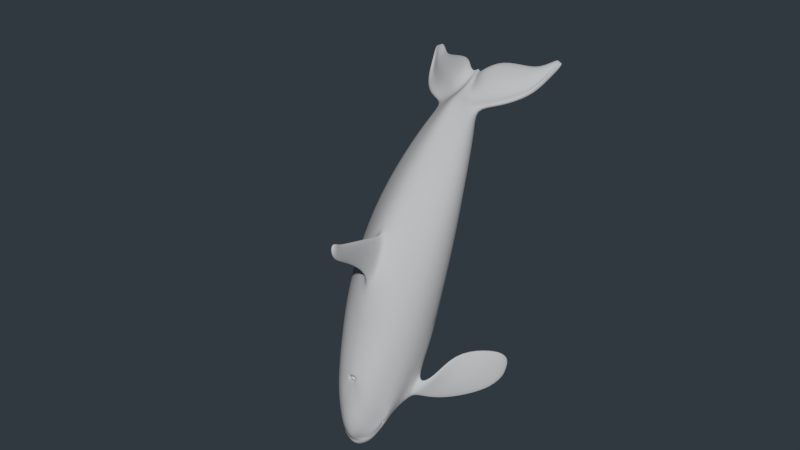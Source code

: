 # Source: Orca_2.blend  (saved by Blender 2.75.0; exported with 4.5.12 LTS)
import bpy
from mathutils import Matrix  # noqa: F401  (used for matrix-valued properties, if any)

bpy.ops.wm.read_factory_settings(use_empty=True)
scene = bpy.context.scene
scene.name = 'Scene'

# ---- collections
col_collection_1 = bpy.data.collections.new('Collection 1'); scene.collection.children.link(col_collection_1)

# ---- materials (node trees are filled in below, after node groups)
mat_material = bpy.data.materials.new('Material')
mat_material.alpha_threshold = 0.0
mat_material.use_transparent_shadow = False
mat_material.diffuse_color = (0.5071, 0.5071, 0.5071, 1.0)
mat_material.roughness = 0.5
mat_material.line_color = (0.0, 0.0, 0.0, 1.0)

# ---- material node trees

# ---- world
world_world = bpy.data.worlds.new('World'); scene.world = world_world
world_world.color = (0.02923, 0.03926, 0.05088)
world_world.use_sun_shadow = False
world_world.sun_shadow_jitter_overblur = 0.0
world_world.cycles.sampling_method = 'MANUAL'
world_world.cycles.sample_map_resolution = 256
world_world.light_settings.ao_factor = 0.6866

# ---- meshes
me_cube = bpy.data.meshes.new('Cube')
me_cube.from_pydata([(0.5858, 2.488, -1.013), (-0.5858, 2.488, -1.013), (0.6256, 2.541, 0.4862), (-0.6256, 2.541, 0.4862), (0.2752, -1.811, 0.4763), (-0.2752, -1.811, 0.4763), (0.494, 0.09734, -1.027), (-0.494, 0.09734, -1.027), (0.6058, 0.05795, 0.6439), (-0.6058, 0.05795, 0.6439), (0.468, 3.987, 0.01499), (-0.468, 3.987, 0.01499), (0.4366, 3.844, -1.073), (-0.4366, 3.844, -1.073), (0.109, 5.975, -1.463), (-0.109, 5.975, -1.463), (0.1111, 5.973, -1.224), (-0.1111, 5.973, -1.224), (0.1743, 5.643, -1.443), (-0.1743, 5.643, -1.443), (0.2304, 5.707, -0.9221), (-0.2304, 5.707, -0.9221), (0.5861, 1.062, -0.9793), (-0.5861, 1.062, -0.9793), (0.7133, 1.065, 0.6266), (-0.7133, 1.065, 0.6266), (0.3059, -1.186, -0.7478), (-0.3059, -1.186, -0.7478), (0.458, -1.168, 0.5768), (-0.458, -1.168, 0.5768), (0.2891, 5.042, -1.348), (-0.2891, 5.042, -1.348), (0.3112, 5.192, -0.5881), (-0.3112, 5.192, -0.5881), (0.1847, -2.159, 0.274), (-0.1847, -2.159, 0.274), (0.2139, -2.17, -0.3218), (-0.2139, -2.17, -0.3218), (0.1352, -2.329, -0.2098), (-0.1352, -2.329, -0.2098), (0.1713, -2.316, 0.08314), (-0.1713, -2.316, 0.08314), (0.1277, -2.405, 0.03824), (-0.1277, -2.405, 0.03824), (0.03762, -2.391, -0.1556), (-0.03762, -2.391, -0.1556), (0.0, -2.413, -0.1362), (0.0, -2.415, 0.06701), (0.0, -2.347, 0.09261), (0.0, -2.37, -0.2327), (0.0, -2.206, 0.3443), (0.0, 5.216, -0.4003), (0.0, 4.989, -1.519), (0.0, -1.152, -0.8569), (0.456, 1.019, 0.8008), (-0.456, 1.019, 0.8008), (0.0, 1.068, -1.226), (0.0, 5.751, -0.7449), (0.0, 5.487, -1.554), (0.0, 3.814, -1.158), (0.0, 4.02, 0.2444), (0.0, -5.96e-07, 0.801), (0.0, 0.1406, -1.154), (0.0, -1.836, 0.5204), (0.456, 2.446, 0.69), (-0.456, 2.446, 0.69), (0.0, -2.214, -0.3675), (0.0, 2.471, -1.189), (0.2655, 2.269, 0.8028), (-0.2655, 2.269, 0.8028), (0.0, 0.8295, 0.8535), (0.0, 2.931, 0.6195), (0.2655, 1.382, 0.8582), (-0.2655, 1.382, 0.8582), (0.1058, 1.614, 1.014), (-0.1058, 1.614, 1.014), (0.0, 2.442, 0.9704), (0.0, 1.352, 1.051), (0.1058, 2.125, 0.9785), (-0.1058, 2.125, 0.9785), (0.0, 1.144, 0.8989), (0.1459, 1.518, 0.8989), (-0.1459, 1.518, 0.8989), (0.1459, 2.177, 0.8522), (-0.1459, 2.177, 0.8522), (0.0, 2.512, 0.7501), (0.0613, 2.128, 1.257), (-0.0613, 2.128, 1.257), (0.0, 1.507, 1.281), (0.0, 2.336, 1.245), (0.0613, 1.73, 1.288), (-0.0613, 1.73, 1.288), (0.0613, 1.779, 1.754), (-0.0613, 1.779, 1.754), (0.0, 2.187, 1.788), (0.0, 1.63, 1.764), (0.0613, 2.071, 1.765), (-0.0613, 2.071, 1.765), (0.0613, 2.016, 2.115), (-0.0613, 2.016, 2.115), (0.0, 1.657, 2.095), (0.0, 2.106, 2.104), (0.0613, 1.775, 2.092), (-0.0613, 1.775, 2.092), (0.0613, 1.808, 2.282), (-0.0613, 1.808, 2.282), (0.0, 2.088, 2.253), (0.0, 1.72, 2.314), (0.0613, 2.011, 2.252), (-0.0613, 2.011, 2.252), (0.0613, 2.061, 2.379), (-0.0613, 2.061, 2.379), (0.0613, 1.878, 2.379), (-0.0613, 1.878, 2.379), (0.0, 1.918, 2.475), (0.0, 2.081, 2.475), (1.11, 2.499, -0.6848), (-1.11, 2.499, -0.6848), (0.7339, -0.2774, -0.8379), (-0.7339, -0.2774, -0.8379), (0.9243, 3.897, -0.853), (-0.9243, 3.897, -0.853), (0.4661, 5.587, -1.205), (-0.4661, 5.587, -1.205), (1.11, 0.927, -0.6343), (-1.11, 0.927, -0.6343), (0.5611, -1.219, -0.647), (-0.5611, -1.219, -0.647), (0.6374, 5.079, -1.155), (-0.6374, 5.079, -1.155), (0.4749, -2.032, -0.1442), (-0.4749, -2.032, -0.1442), (0.2998, -2.259, -0.1315), (-0.2998, -2.259, -0.1315), (0.09642, -2.38, -0.0979), (-0.09642, -2.38, -0.0979), (0.0, -2.431, -0.09798), (0.8267, -1.071, -0.2502), (-0.8267, -1.071, -0.2502), (0.988, -0.2708, -0.3382), (-0.988, -0.2708, -0.3382), (0.9562, -0.5848, -0.4284), (-0.9562, -0.5848, -0.4284), (0.8636, -1.199, -0.3479), (-0.8636, -1.199, -0.3479), (0.8003, -0.8447, -0.6732), (-0.8003, -0.8447, -0.6732), (0.9311, -0.09615, -0.591), (-0.9311, -0.09615, -0.591), (0.8733, -0.5059, -0.7343), (-0.8733, -0.5059, -0.7343), (0.7535, -1.233, -0.4844), (-0.7535, -1.233, -0.4844), (1.11, 2.52, 0.04019), (-1.11, 2.52, 0.04019), (0.6581, -1.73, -0.123), (-0.6581, -1.73, -0.123), (0.9242, 3.958, -0.3331), (-0.9242, 3.958, -0.3331), (0.4406, 5.665, -1.041), (-0.4406, 5.665, -1.041), (1.11, 0.9714, 0.1014), (-1.11, 0.9714, 0.1014), (0.6374, 5.146, -0.7792), (-0.6374, 5.146, -0.7792), (0.471, -2.057, -0.02791), (-0.471, -2.057, -0.02791), (0.3414, -2.281, 0.02663), (-0.3414, -2.281, 0.02663), (0.1313, -2.425, -0.01957), (-0.1313, -2.425, -0.01957), (0.0, -2.458, -0.0152), (0.8018, -1.252, 0.06032), (-0.8018, -1.252, 0.06032), (0.9695, -0.1593, 0.1082), (-0.9695, -0.1593, 0.1082), (0.07902, 6.398, -1.478), (-0.07902, 6.398, -1.478), (0.07954, 6.276, -1.432), (-0.07954, 6.276, -1.432), (0.07837, 6.237, -1.486), (-0.07837, 6.237, -1.486), (0.0, 6.235, -1.504), (0.0, 6.278, -1.339), (0.0, 6.526, -1.59), (0.0, 6.052, -1.073), (0.0, 5.957, -1.501), (0.0, -2.454, -0.08291), (0.1552, -2.418, -0.08526), (-0.1552, -2.418, -0.08526), (0.3306, -2.295, -0.1025), (-0.3306, -2.295, -0.1025), (0.486, -2.068, -0.1068), (-0.486, -2.068, -0.1068), (0.6431, -1.638, -0.1709), (-0.6431, -1.638, -0.1709), (0.1163, -2.253, 0.1529), (-0.1163, -2.253, 0.1529), (0.0, -2.309, 0.203), (0.5536, -1.734, 0.07971), (-0.5536, -1.734, 0.07971), (0.4343, -2.069, 0.08454), (-0.4343, -2.069, 0.08454), (0.2997, -2.187, 0.09823), (-0.2997, -2.187, 0.09823), (0.1561, -2.297, 0.09926), (-0.1561, -2.297, 0.09926), (0.0, -2.335, 0.1414), (0.4556, -2.047, 0.001797), (-0.4556, -2.047, 0.001797), (0.315, -2.243, 0.04558), (-0.315, -2.243, 0.04558), (0.8645, -1.082, -0.485), (-0.8645, -1.082, -0.485), (0.9188, -0.7578, -0.5421), (-0.9188, -0.7578, -0.5421), (0.9607, -0.7785, -0.5115), (-0.9607, -0.7785, -0.5115), (0.8861, -0.9179, -0.5377), (-0.8861, -0.9179, -0.5377), (0.9216, -1.033, -0.4457), (-0.9216, -1.033, -0.4457), (0.9629, -0.8207, -0.4705), (-0.9629, -0.8207, -0.4705), (1.252, -0.6213, -0.6163), (-1.252, -0.6213, -0.6163), (1.049, -0.9521, -0.6007), (-1.049, -0.9521, -0.6007), (1.094, -0.9306, -0.5601), (-1.094, -0.9306, -0.5601), (1.293, -0.4969, -0.58), (-1.293, -0.4969, -0.58), (1.295, -0.6107, -0.546), (-1.295, -0.6107, -0.546), (1.04, -1.053, -0.605), (-1.04, -1.053, -0.605), (1.246, -1.184, -0.9126), (-1.246, -1.184, -0.9126), (1.478, -0.3316, -0.963), (-1.478, -0.3316, -0.963), (1.438, 0.2851, -0.9983), (-1.438, 0.2851, -0.9983), (1.464, -0.742, -0.935), (-1.464, -0.742, -0.935), (1.332, -0.801, -0.9918), (-1.332, -0.801, -0.9918), (1.382, -0.3592, -1.048), (-1.382, -0.3592, -1.048), (1.824, 0.0289, -1.573), (-1.824, 0.0289, -1.573), (1.789, -0.5508, -1.522), (-1.789, -0.5508, -1.522), (1.873, -0.5045, -1.434), (-1.873, -0.5045, -1.434), (1.888, 0.4278, -1.534), (-1.888, 0.4278, -1.534), (1.924, 0.04651, -1.475), (-1.924, 0.04651, -1.475), (1.706, -1.008, -1.437), (-1.706, -1.008, -1.437), (2.112, -0.5944, -1.817), (-2.112, -0.5944, -1.817), (2.231, 0.1997, -1.902), (-2.231, 0.1997, -1.902), (2.191, 0.3416, -1.919), (-2.191, 0.3416, -1.919), (2.194, -0.3741, -1.867), (-2.194, -0.3741, -1.867), (2.202, -0.3508, -2.052), (-2.202, -0.3508, -2.052), (2.228, 0.157, -2.082), (-2.228, 0.157, -2.082), (2.275, -0.282, -2.072), (-2.275, -0.282, -2.072), (2.306, 0.2175, -2.107), (-2.306, 0.2175, -2.107), (0.0656, 6.579, -1.58), (-0.0656, 6.579, -1.58), (0.06977, 6.42, -1.473), (-0.06977, 6.42, -1.473), (0.0, 6.685, -1.657), (0.0, 6.539, -1.51), (0.9515, 5.8, -1.15), (-0.9515, 5.8, -1.15), (0.989, 5.727, -1.319), (-0.989, 5.727, -1.319), (1.484, 6.135, -1.797), (-1.484, 6.135, -1.797), (1.417, 6.184, -1.614), (-1.417, 6.184, -1.614), (1.763, 7.094, -2.184), (-1.763, 7.094, -2.184), (1.839, 7.127, -2.342), (-1.839, 7.127, -2.342), (1.624, 7.221, -2.363), (-1.624, 7.221, -2.363), (1.638, 7.14, -2.206), (-1.638, 7.14, -2.206), (1.382, 6.897, -2.007), (-1.382, 6.897, -2.007), (1.341, 6.968, -2.171), (-1.341, 6.968, -2.171), (1.117, 6.911, -2.033), (-1.117, 6.911, -2.033), (1.126, 6.831, -1.853), (-1.126, 6.831, -1.853), (0.4906, 6.886, -1.693), (-0.4906, 6.886, -1.693), (0.4603, 6.961, -1.873), (-0.4603, 6.961, -1.873), (0.1573, 6.637, -1.587), (-0.1573, 6.637, -1.587), (0.2177, 6.581, -1.413), (-0.2177, 6.581, -1.413), (1.661, 6.631, -2.086), (-1.661, 6.631, -2.086), (1.59, 6.639, -1.904), (-1.59, 6.639, -1.904), (1.785, 7.151, -2.348), (-1.785, 7.151, -2.348), (1.731, 7.174, -2.353), (-1.731, 7.174, -2.353), (1.678, 7.198, -2.358), (-1.678, 7.198, -2.358), (1.732, 7.105, -2.19), (-1.732, 7.105, -2.19), (1.701, 7.117, -2.196), (-1.701, 7.117, -2.196), (1.67, 7.129, -2.201), (-1.67, 7.129, -2.201), (0.8363, 5.972, -1.335), (-0.8363, 5.972, -1.335), (0.721, 6.348, -1.362), (-0.721, 6.348, -1.362), (0.6058, 6.618, -1.503), (-0.6058, 6.618, -1.503), (0.3848, 5.793, -1.204), (-0.3848, 5.793, -1.204), (0.3291, 6.124, -1.222), (-0.3291, 6.124, -1.222), (0.2734, 6.354, -1.303), (-0.2734, 6.354, -1.303), (1.344, 6.246, -1.727), (-1.344, 6.246, -1.727), (1.271, 6.509, -1.712), (-1.271, 6.509, -1.712), (1.198, 6.67, -1.772), (-1.198, 6.67, -1.772), (1.538, 6.604, -1.982), (-1.538, 6.604, -1.982), (1.486, 6.768, -1.956), (-1.486, 6.768, -1.956), (1.434, 6.833, -1.981), (-1.434, 6.833, -1.981), (1.58, 6.64, -2.022), (-1.58, 6.64, -2.022), (1.501, 6.799, -2.135), (-1.501, 6.799, -2.135), (1.421, 6.884, -2.157), (-1.421, 6.884, -2.157), (1.39, 6.254, -1.768), (-1.39, 6.254, -1.768), (1.301, 6.525, -1.893), (-1.301, 6.525, -1.893), (1.209, 6.718, -1.962), (-1.209, 6.718, -1.962), (0.8551, 5.961, -1.368), (-0.8551, 5.961, -1.368), (0.7247, 6.35, -1.517), (-0.7247, 6.35, -1.517), (0.5925, 6.657, -1.68), (-0.5925, 6.657, -1.68), (0.3871, 5.773, -1.235), (-0.3871, 5.773, -1.235), (0.3117, 6.114, -1.367), (-0.3117, 6.114, -1.367), (0.2345, 6.377, -1.453), (-0.2345, 6.377, -1.453), (0.1698, 5.842, -1.084), (-0.1698, 5.842, -1.084), (0.0, 5.903, -0.9177), (0.06702, -2.385, -0.1267), (-0.06702, -2.385, -0.1267), (0.0, -2.422, -0.1171), (0.3775, -2.101, -0.233), (-0.3775, -2.101, -0.233), (0.2583, -2.294, -0.1708), (-0.2583, -2.294, -0.1708), (0.5978, -1.756, 0.03425), (-0.5978, -1.756, 0.03425), (0.5299, -1.928, -0.002694), (-0.5299, -1.928, -0.002694), (0.5816, -1.761, 0.0572), (-0.5816, -1.761, 0.0572), (0.6137, -1.77, -0.02306), (-0.6137, -1.77, -0.02306), (0.7132, -1.51, 0.01234), (-0.7132, -1.51, 0.01234), (0.5929, -1.772, -0.02415), (-0.5929, -1.772, -0.02415), (0.5915, -1.737, -0.005621), (-0.5915, -1.737, -0.005621), (0.6386, -1.704, 0.01552), (-0.6386, -1.704, 0.01552), (0.6068, -1.723, -0.004728), (-0.6068, -1.723, -0.004728), (0.5939, -1.718, 0.02502), (-0.5939, -1.718, 0.02502), (0.5909, -1.771, 0.001496), (-0.5909, -1.771, 0.001496), (0.5974, -1.738, 0.02132), (-0.5974, -1.738, 0.02132), (0.6018, -1.736, 0.01855), (-0.6018, -1.736, 0.01855), (0.5809, -1.759, 0.002802), (-0.5809, -1.759, 0.002802), (0.6052, -1.716, 0.01763), (-0.6052, -1.716, 0.01763), (0.6027, -1.725, -0.003024), (-0.6027, -1.725, -0.003024), (0.629, -1.714, 0.01394), (-0.629, -1.714, 0.01394), (0.5954, -1.735, -0.002853), (-0.5954, -1.735, -0.002853), (0.5894, -1.734, -0.0004079), (-0.5894, -1.734, -0.0004079), (0.6083, -1.705, 0.01255), (-0.6083, -1.705, 0.01255), (0.5977, -1.727, -0.0005809), (-0.5977, -1.727, -0.0005809), (0.5986, -1.72, 0.0154), (-0.5986, -1.72, 0.0154), (0.583, -1.752, 0.003955), (-0.583, -1.752, 0.003955), (0.5981, -1.735, 0.01611), (-0.5981, -1.735, 0.01611), (0.5941, -1.732, 0.01611), (-0.5941, -1.732, 0.01611), (0.5789, -1.749, 0.003955), (-0.5789, -1.749, 0.003955), (0.5946, -1.717, 0.0154), (-0.5946, -1.717, 0.0154), (0.5936, -1.724, -0.0005809), (-0.5936, -1.724, -0.0005809), (0.6042, -1.702, 0.01255), (-0.6042, -1.702, 0.01255), (0.5854, -1.731, -0.0004079), (-0.5854, -1.731, -0.0004079), (0.5339, -1.736, -0.1604), (-0.5339, -1.736, -0.1604), (0.4144, -2.063, -0.1116), (-0.4144, -2.063, -0.1116), (0.2962, -2.236, -0.1084), (-0.2962, -2.236, -0.1084), (0.1627, -2.329, -0.09523), (-0.1627, -2.329, -0.09523), (0.0, -2.357, -0.09344), (0.0, -2.339, -0.1049), (0.1181, -2.3, -0.1048), (-0.1181, -2.3, -0.1048), (0.2728, -2.208, -0.1304), (-0.2728, -2.208, -0.1304), (0.406, -2.035, -0.1401), (-0.406, -2.035, -0.1401), (-0.09564, -0.9842, 0.653), (-0.006891, -0.9773, 0.6595), (0.08524, -0.9842, 0.653), (-0.1749, -0.919, 0.675), (0.1843, -0.919, 0.675), (-0.1825, -0.7888, 0.6943), (0.1721, -0.7888, 0.6943), (-0.006891, -0.7632, 0.726), (-0.001112, -0.8357, 0.7117), (0.06062, -0.8523, 0.7013), (-0.06085, -0.8523, 0.7013), (0.07973, -0.8963, 0.6941), (-0.06711, -0.8963, 0.6941), (0.03297, -0.9126, 0.6867), (-0.03319, -0.9126, 0.6867), (-0.001112, -0.901, 0.6885), (-0.04385, -0.942, 0.5529), (-0.000255, -0.9448, 0.5513), (0.04352, -0.942, 0.5529), (-0.07028, -0.9036, 0.559), (0.07178, -0.9036, 0.559), (-0.08153, -0.8442, 0.5739), (0.0812, -0.8442, 0.5739), (-0.000255, -0.8396, 0.5818), (-0.0001428, -0.8994, 0.5527)], [], [(38, 44, 46, 49), (46, 45, 39, 49), (42, 40, 48, 47), (48, 41, 43, 47), (36, 38, 49, 66), (49, 39, 37, 66), (34, 4, 63, 50), (63, 5, 35, 50), (32, 20, 57, 51), (57, 21, 33, 51), (10, 32, 51, 60), (51, 33, 11, 60), (18, 30, 52, 58), (52, 31, 19, 58), (30, 12, 59, 52), (59, 13, 31, 52), (6, 26, 53, 62), (53, 27, 7, 62), (8, 24, 54, 61), (55, 25, 9, 61), (24, 2, 64, 54), (65, 3, 25, 55), (22, 6, 62, 56), (62, 7, 23, 56), (0, 22, 56, 67), (56, 23, 1, 67), (12, 0, 67, 59), (67, 1, 13, 59), (2, 10, 60, 64), (60, 11, 3, 65), (60, 71, 68, 64), (69, 71, 60, 65), (64, 68, 72, 54), (73, 69, 65, 55), (54, 72, 70, 61), (70, 73, 55, 61), (70, 72, 81, 80), (82, 73, 70, 80), (80, 81, 74, 77), (75, 82, 80, 77), (72, 68, 83, 81), (84, 69, 73, 82), (81, 83, 78, 74), (79, 84, 82, 75), (68, 71, 85, 83), (85, 71, 69, 84), (83, 85, 76, 78), (76, 85, 84, 79), (76, 89, 86, 78), (87, 89, 76, 79), (78, 86, 90, 74), (91, 87, 79, 75), (74, 90, 88, 77), (88, 91, 75, 77), (90, 92, 95, 88), (95, 93, 91, 88), (86, 96, 92, 90), (93, 97, 87, 91), (89, 94, 96, 86), (97, 94, 89, 87), (94, 101, 98, 96), (99, 101, 94, 97), (96, 98, 102, 92), (103, 99, 97, 93), (92, 102, 100, 95), (100, 103, 93, 95), (102, 104, 107, 100), (107, 105, 103, 100), (98, 108, 104, 102), (105, 109, 99, 103), (101, 106, 108, 98), (109, 106, 101, 99), (108, 110, 112, 104), (113, 111, 109, 105), (110, 115, 114, 112), (114, 115, 111, 113), (106, 115, 110, 108), (111, 115, 106, 109), (104, 112, 114, 107), (114, 113, 105, 107), (116, 0, 12, 120), (13, 1, 117, 121), (0, 116, 124, 22), (125, 117, 1, 23), (118, 6, 22, 124), (23, 7, 119, 125), (126, 26, 6, 118), (7, 27, 127, 119), (30, 128, 120, 12), (121, 129, 31, 13), (18, 122, 128, 30), (129, 123, 19, 31), (124, 139, 141, 147), (142, 140, 125, 148), (139, 137, 143, 141), (144, 138, 140, 142), (137, 194, 151, 143), (152, 195, 138, 144), (194, 126, 145, 151), (146, 127, 195, 152), (126, 118, 149, 145), (150, 119, 127, 146), (118, 124, 147, 149), (148, 125, 119, 150), (2, 153, 157, 10), (158, 154, 3, 11), (153, 116, 120, 157), (121, 117, 154, 158), (116, 153, 161, 124), (162, 154, 117, 125), (153, 2, 24, 161), (25, 3, 154, 162), (8, 174, 161, 24), (162, 175, 9, 25), (174, 139, 124, 161), (125, 140, 175, 162), (28, 172, 174, 8), (175, 173, 29, 9), (172, 137, 139, 174), (140, 138, 173, 175), (155, 194, 137, 172), (138, 195, 156, 173), (128, 163, 157, 120), (158, 164, 129, 121), (163, 32, 10, 157), (11, 33, 164, 158), (122, 159, 163, 128), (164, 160, 123, 129), (159, 20, 32, 163), (33, 21, 160, 164), (194, 155, 165, 192), (166, 156, 195, 193), (192, 165, 167, 190), (168, 166, 193, 191), (190, 167, 169, 188), (170, 168, 191, 189), (167, 40, 42, 169), (43, 41, 168, 170), (188, 169, 171, 187), (171, 170, 189, 187), (169, 42, 47, 171), (47, 43, 170, 171), (14, 186, 182, 180), (182, 186, 15, 181), (180, 182, 184, 176), (184, 182, 181, 177), (278, 281, 183, 178), (183, 281, 279, 179), (178, 183, 185, 16), (185, 183, 179, 17), (14, 18, 58, 186), (58, 19, 15, 186), (196, 34, 50, 198), (50, 35, 197, 198), (199, 4, 34, 201), (35, 5, 200, 202), (34, 196, 203, 201), (204, 197, 35, 202), (172, 28, 4, 199), (5, 29, 173, 200), (40, 205, 207, 48), (207, 206, 41, 48), (205, 196, 198, 207), (198, 197, 206, 207), (165, 208, 210, 167), (211, 209, 166, 168), (208, 201, 203, 210), (204, 202, 209, 211), (167, 210, 205, 40), (206, 211, 168, 41), (210, 203, 196, 205), (197, 204, 211, 206), (149, 147, 216, 214), (217, 148, 150, 215), (145, 149, 214, 218), (215, 150, 146, 219), (151, 145, 218, 212), (219, 146, 152, 213), (143, 151, 212, 220), (213, 152, 144, 221), (141, 143, 220, 222), (221, 144, 142, 223), (147, 141, 222, 216), (223, 142, 148, 217), (232, 238, 240, 230), (241, 239, 233, 231), (228, 242, 238, 232), (239, 243, 229, 233), (234, 236, 242, 228), (243, 237, 235, 229), (226, 244, 236, 234), (237, 245, 227, 235), (224, 246, 244, 226), (245, 247, 225, 227), (230, 240, 246, 224), (247, 241, 231, 225), (240, 254, 248, 246), (249, 255, 241, 247), (246, 248, 250, 244), (251, 249, 247, 245), (244, 250, 258, 236), (259, 251, 245, 237), (236, 258, 252, 242), (253, 259, 237, 243), (242, 252, 256, 238), (257, 253, 243, 239), (238, 256, 254, 240), (255, 257, 239, 241), (256, 262, 264, 254), (265, 263, 257, 255), (252, 266, 262, 256), (263, 267, 253, 257), (258, 260, 266, 252), (267, 261, 259, 253), (250, 268, 260, 258), (261, 269, 251, 259), (248, 270, 268, 250), (269, 271, 249, 251), (254, 264, 270, 248), (271, 265, 255, 249), (262, 266, 272, 274), (273, 267, 263, 275), (274, 272, 268, 270), (269, 273, 275, 271), (264, 262, 274, 270), (275, 263, 265, 271), (266, 260, 268, 272), (269, 261, 267, 273), (218, 226, 234, 212), (235, 227, 219, 213), (212, 234, 228, 220), (229, 235, 213, 221), (220, 228, 232, 222), (233, 229, 221, 223), (222, 232, 230, 216), (231, 233, 223, 217), (216, 230, 224, 214), (225, 231, 217, 215), (214, 224, 226, 218), (227, 225, 215, 219), (176, 184, 280, 276), (280, 184, 177, 277), (276, 280, 281, 278), (281, 280, 277, 279), (159, 122, 284, 282), (285, 123, 160, 283), (282, 284, 286, 288), (287, 285, 283, 289), (296, 294, 300, 298), (301, 295, 297, 299), (298, 300, 302, 304), (303, 301, 299, 305), (304, 302, 308, 306), (309, 303, 305, 307), (306, 308, 310, 312), (311, 309, 307, 313), (286, 314, 316, 288), (317, 315, 287, 289), (314, 292, 290, 316), (291, 293, 315, 317), (292, 318, 324, 290), (325, 319, 293, 291), (318, 320, 326, 324), (327, 321, 319, 325), (320, 322, 328, 326), (329, 323, 321, 327), (322, 294, 296, 328), (297, 295, 323, 329), (282, 330, 336, 159), (337, 331, 283, 160), (330, 332, 338, 336), (339, 333, 331, 337), (332, 334, 340, 338), (341, 335, 333, 339), (334, 306, 312, 340), (313, 307, 335, 341), (288, 342, 330, 282), (331, 343, 289, 283), (342, 344, 332, 330), (333, 345, 343, 331), (344, 346, 334, 332), (335, 347, 345, 333), (346, 304, 306, 334), (307, 305, 347, 335), (316, 348, 342, 288), (343, 349, 317, 289), (348, 350, 344, 342), (345, 351, 349, 343), (350, 352, 346, 344), (347, 353, 351, 345), (352, 298, 304, 346), (305, 299, 353, 347), (290, 324, 348, 316), (349, 325, 291, 317), (324, 326, 350, 348), (351, 327, 325, 349), (326, 328, 352, 350), (353, 329, 327, 351), (328, 296, 298, 352), (299, 297, 329, 353), (314, 354, 318, 292), (319, 355, 315, 293), (354, 356, 320, 318), (321, 357, 355, 319), (356, 358, 322, 320), (323, 359, 357, 321), (358, 300, 294, 322), (295, 301, 359, 323), (286, 360, 354, 314), (355, 361, 287, 315), (360, 362, 356, 354), (357, 363, 361, 355), (362, 364, 358, 356), (359, 365, 363, 357), (364, 302, 300, 358), (301, 303, 365, 359), (284, 366, 360, 286), (361, 367, 285, 287), (366, 368, 362, 360), (363, 369, 367, 361), (368, 370, 364, 362), (365, 371, 369, 363), (370, 308, 302, 364), (303, 309, 371, 365), (122, 372, 366, 284), (367, 373, 123, 285), (372, 374, 368, 366), (369, 375, 373, 367), (374, 376, 370, 368), (371, 377, 375, 369), (376, 310, 308, 370), (309, 311, 377, 371), (176, 376, 374, 180), (375, 377, 177, 181), (14, 180, 374, 372), (375, 181, 15, 373), (14, 372, 122, 18), (123, 373, 15, 19), (185, 380, 378, 16), (379, 380, 185, 17), (380, 57, 20, 378), (21, 57, 380, 379), (20, 159, 336, 378), (337, 160, 21, 379), (16, 378, 336, 338), (337, 379, 17, 339), (16, 338, 340, 178), (341, 339, 17, 179), (278, 178, 340, 312), (341, 179, 279, 313), (176, 276, 310, 376), (311, 277, 177, 377), (276, 278, 312, 310), (313, 279, 277, 311), (36, 384, 386, 38), (387, 385, 37, 39), (384, 130, 132, 386), (133, 131, 385, 387), (38, 386, 381, 44), (382, 387, 39, 45), (386, 132, 134, 381), (135, 133, 387, 382), (44, 381, 383, 46), (383, 382, 45, 46), (381, 134, 136, 383), (136, 135, 382, 383), (130, 384, 126, 194), (127, 385, 131, 195), (26, 36, 66, 53), (66, 37, 27, 53), (26, 126, 384, 36), (385, 127, 27, 37), (201, 208, 390, 388), (391, 209, 202, 389), (199, 201, 388, 392), (389, 202, 200, 393), (155, 172, 396, 394), (397, 173, 156, 395), (208, 165, 398, 390), (399, 166, 209, 391), (165, 155, 394, 398), (395, 156, 166, 399), (172, 199, 392, 396), (393, 200, 173, 397), (396, 392, 406, 402), (407, 393, 397, 403), (398, 394, 404, 400), (405, 395, 399, 401), (390, 398, 400, 408), (401, 399, 391, 409), (394, 396, 402, 404), (403, 397, 395, 405), (392, 388, 410, 406), (411, 389, 393, 407), (388, 390, 408, 410), (409, 391, 389, 411), (410, 408, 414, 412), (415, 409, 411, 413), (406, 410, 412, 416), (413, 411, 407, 417), (404, 402, 420, 418), (421, 403, 405, 419), (408, 400, 422, 414), (423, 401, 409, 415), (400, 404, 418, 422), (419, 405, 401, 423), (402, 406, 416, 420), (417, 407, 403, 421), (420, 416, 430, 426), (431, 417, 421, 427), (422, 418, 428, 424), (429, 419, 423, 425), (414, 422, 424, 432), (425, 423, 415, 433), (418, 420, 426, 428), (427, 421, 419, 429), (416, 412, 434, 430), (435, 413, 417, 431), (412, 414, 432, 434), (433, 415, 413, 435), (434, 432, 438, 436), (439, 433, 435, 437), (430, 434, 436, 440), (437, 435, 431, 441), (428, 426, 444, 442), (445, 427, 429, 443), (432, 424, 446, 438), (447, 425, 433, 439), (424, 428, 442, 446), (443, 429, 425, 447), (426, 430, 440, 444), (441, 431, 427, 445), (130, 194, 448, 462), (449, 195, 131, 463), (188, 187, 456, 454), (456, 187, 189, 455), (136, 134, 458, 457), (459, 135, 136, 457), (132, 130, 462, 460), (463, 131, 133, 461), (194, 192, 450, 448), (451, 193, 195, 449), (192, 190, 452, 450), (453, 191, 193, 451), (190, 188, 454, 452), (455, 189, 191, 453), (134, 132, 460, 458), (461, 133, 135, 459), (5, 63, 465, 464), (63, 4, 466, 465), (29, 5, 464, 467), (4, 28, 468, 466), (9, 29, 467, 469), (28, 8, 470, 468), (61, 9, 469, 471), (8, 61, 471, 470), (470, 471, 472, 473), (471, 469, 474, 472), (468, 470, 473, 475), (469, 467, 476, 474), (466, 468, 475, 477), (467, 464, 478, 476), (465, 466, 477, 479), (464, 465, 479, 478), (478, 479, 481, 480), (479, 477, 482, 481), (476, 478, 480, 483), (477, 475, 484, 482), (474, 476, 483, 485), (475, 473, 486, 484), (472, 474, 485, 487), (473, 472, 487, 486), (488, 483, 480, 481), (482, 484, 488, 481), (487, 485, 483, 488), (484, 486, 487, 488)])
me_cube.polygons.foreach_set('use_smooth', [True] * 476)
_uv = me_cube.uv_layers.new(name='UVMap')
_uv.uv.foreach_set('vector', [0.03149, 0.07753, 0.01994, 0.07583, 0.01544, 0.07515, 0.02246, 0.06772, 0.01544, 0.5263, 0.01994, 0.5256, 0.03149, 0.5239, 0.02246, 0.5337, 0.01463, 0.152, 0.02321, 0.1564, 0.008993, 0.1646, 0.004761, 0.1587, 0.008994, 0.4369, 0.02321, 0.445, 0.01463, 0.4494, 0.004762, 0.4427, 0.04973, 0.07494, 0.03149, 0.07753, 0.02246, 0.06772, 0.0396, 0.05658, 0.02246, 0.5337, 0.03149, 0.5239, 0.04973, 0.5265, 0.0396, 0.5448, 0.03779, 0.1745, 0.07118, 0.1915, 0.05574, 0.2128, 0.02434, 0.1882, 0.05574, 0.3887, 0.07118, 0.4099, 0.03779, 0.4269, 0.02434, 0.4132, 0.7145, 0.2007, 0.7689, 0.1786, 0.7765, 0.2058, 0.7222, 0.234, 0.7765, 0.3956, 0.7689, 0.4228, 0.7145, 0.4007, 0.7222, 0.3675, 0.5951, 0.2327, 0.7145, 0.2007, 0.7222, 0.234, 0.6029, 0.2803, 0.7222, 0.3675, 0.7145, 0.4007, 0.5951, 0.3687, 0.6029, 0.3211, 0.7748, 0.1088, 0.7172, 0.09921, 0.7243, 0.06815, 0.769, 0.08486, 0.7243, 0.5333, 0.7172, 0.5022, 0.7748, 0.4926, 0.769, 0.5165, 0.7172, 0.09921, 0.6033, 0.08611, 0.6108, 0.04512, 0.7243, 0.06815, 0.6108, 0.5563, 0.6033, 0.5153, 0.7172, 0.5022, 0.7243, 0.5333, 0.2621, 0.04776, 0.1461, 0.05359, 0.1446, 0.02354, 0.2641, 0.001099, 0.1446, 0.5779, 0.1461, 0.5478, 0.2621, 0.5537, 0.2641, 0.6003, 0.2399, 0.2278, 0.3306, 0.2354, 0.3218, 0.2705, 0.2196, 0.2839, 0.3218, 0.3309, 0.3306, 0.3661, 0.2399, 0.3736, 0.2196, 0.3175, 0.3306, 0.2354, 0.4603, 0.2465, 0.4504, 0.2767, 0.3218, 0.2705, 0.4504, 0.3248, 0.4603, 0.3549, 0.3306, 0.3661, 0.3218, 0.3309, 0.3498, 0.0587, 0.2621, 0.04776, 0.2641, 0.001099, 0.3537, 0.0, 0.2641, 0.6003, 0.2621, 0.5537, 0.3498, 0.5427, 0.3537, 0.6014, 0.4787, 0.07313, 0.3498, 0.0587, 0.3537, 0.0, 0.4866, 0.01647, 0.3537, 0.6014, 0.3498, 0.5427, 0.4787, 0.5283, 0.4866, 0.585, 0.6033, 0.08611, 0.4787, 0.07313, 0.4866, 0.01647, 0.6108, 0.04512, 0.4866, 0.585, 0.4787, 0.5283, 0.6033, 0.5153, 0.6108, 0.5563, 0.4603, 0.2465, 0.5951, 0.2327, 0.6029, 0.2803, 0.4504, 0.2767, 0.6029, 0.3211, 0.5951, 0.3687, 0.4603, 0.3549, 0.4504, 0.3248, 0.6029, 0.2803, 0.499, 0.3007, 0.4332, 0.2882, 0.4504, 0.2767, 0.4332, 0.3132, 0.4991, 0.3007, 0.6029, 0.3211, 0.4504, 0.3248, 0.4504, 0.2767, 0.4332, 0.2882, 0.3561, 0.2843, 0.3218, 0.2705, 0.3561, 0.3171, 0.4332, 0.3132, 0.4504, 0.3248, 0.3218, 0.3309, 0.3218, 0.2705, 0.3561, 0.2843, 0.2982, 0.3007, 0.2196, 0.2839, 0.2982, 0.3007, 0.3561, 0.3171, 0.3218, 0.3309, 0.2196, 0.3175, 0.6071, 0.6014, 0.642, 0.6283, 0.6394, 0.6428, 0.617, 0.622, 0.6394, 0.8026, 0.642, 0.8171, 0.6071, 0.8439, 0.617, 0.8234, 0.617, 0.622, 0.6394, 0.6428, 0.6355, 0.6547, 0.619, 0.6403, 0.6355, 0.7907, 0.6394, 0.8026, 0.617, 0.8234, 0.619, 0.805, 0.642, 0.6283, 0.6879, 0.6871, 0.6757, 0.6895, 0.6394, 0.6428, 0.6757, 0.7559, 0.6879, 0.7583, 0.642, 0.8171, 0.6394, 0.8026, 0.6394, 0.6428, 0.6757, 0.6895, 0.6622, 0.6919, 0.6355, 0.6547, 0.6622, 0.7535, 0.6757, 0.7559, 0.6394, 0.8026, 0.6355, 0.7907, 0.6879, 0.6871, 0.7589, 0.7227, 0.708, 0.7227, 0.6757, 0.6895, 0.708, 0.7227, 0.7589, 0.7227, 0.6879, 0.7583, 0.6757, 0.7559, 0.6757, 0.6895, 0.708, 0.7227, 0.6773, 0.7227, 0.6622, 0.6919, 0.6773, 0.7227, 0.708, 0.7227, 0.6757, 0.7559, 0.6622, 0.7535, 0.6773, 0.7227, 0.6463, 0.7227, 0.6382, 0.7037, 0.6622, 0.6919, 0.6382, 0.7416, 0.6463, 0.7227, 0.6773, 0.7227, 0.6622, 0.7535, 0.6622, 0.6919, 0.6382, 0.7037, 0.6208, 0.674, 0.6355, 0.6547, 0.6208, 0.7714, 0.6382, 0.7416, 0.6622, 0.7535, 0.6355, 0.7907, 0.6355, 0.6547, 0.6208, 0.674, 0.6127, 0.6586, 0.619, 0.6403, 0.6127, 0.7868, 0.6208, 0.7714, 0.6355, 0.7907, 0.619, 0.805, 0.6208, 0.674, 0.589, 0.6903, 0.5846, 0.6795, 0.6127, 0.6586, 0.5846, 0.7659, 0.589, 0.755, 0.6208, 0.7714, 0.6127, 0.7868, 0.6382, 0.7037, 0.5951, 0.712, 0.589, 0.6903, 0.6208, 0.674, 0.589, 0.755, 0.5951, 0.7334, 0.6382, 0.7416, 0.6208, 0.7714, 0.6463, 0.7227, 0.596, 0.7227, 0.5951, 0.712, 0.6382, 0.7037, 0.5951, 0.7334, 0.596, 0.7227, 0.6463, 0.7227, 0.6382, 0.7416, 0.596, 0.7227, 0.5697, 0.7227, 0.5675, 0.7144, 0.5951, 0.712, 0.5675, 0.731, 0.5697, 0.7227, 0.596, 0.7227, 0.5951, 0.7334, 0.5951, 0.712, 0.5675, 0.7144, 0.5651, 0.6967, 0.589, 0.6903, 0.5651, 0.7486, 0.5675, 0.731, 0.5951, 0.7334, 0.589, 0.755, 0.589, 0.6903, 0.5651, 0.6967, 0.5624, 0.6877, 0.5846, 0.6795, 0.5624, 0.7577, 0.5651, 0.7486, 0.589, 0.755, 0.5846, 0.7659, 0.5651, 0.6967, 0.553, 0.7022, 0.5484, 0.6958, 0.5624, 0.6877, 0.5484, 0.7496, 0.553, 0.7432, 0.5651, 0.7486, 0.5624, 0.7577, 0.5675, 0.7144, 0.5574, 0.7154, 0.553, 0.7022, 0.5651, 0.6967, 0.553, 0.7432, 0.5574, 0.7299, 0.5675, 0.731, 0.5651, 0.7486, 0.5697, 0.7227, 0.5579, 0.7227, 0.5574, 0.7154, 0.5675, 0.7144, 0.5574, 0.7299, 0.5579, 0.7227, 0.5697, 0.7227, 0.5675, 0.731, 0.5574, 0.7154, 0.5494, 0.7188, 0.5478, 0.708, 0.553, 0.7022, 0.5478, 0.7374, 0.5494, 0.7266, 0.5574, 0.7299, 0.553, 0.7432, 0.5494, 0.7188, 0.5431, 0.7227, 0.5403, 0.7114, 0.5478, 0.708, 0.5403, 0.7339, 0.5431, 0.7227, 0.5494, 0.7266, 0.5478, 0.7374, 0.5579, 0.7227, 0.5431, 0.7227, 0.5494, 0.7188, 0.5574, 0.7154, 0.5494, 0.7266, 0.5431, 0.7227, 0.5579, 0.7227, 0.5574, 0.7299, 0.553, 0.7022, 0.5478, 0.708, 0.5403, 0.7114, 0.5484, 0.6958, 0.5403, 0.7339, 0.5478, 0.7374, 0.553, 0.7432, 0.5484, 0.7496, 0.47, 0.1274, 0.4787, 0.07313, 0.6033, 0.08611, 0.5951, 0.1348, 0.6033, 0.5153, 0.4787, 0.5283, 0.4701, 0.474, 0.5951, 0.4666, 0.4787, 0.07313, 0.47, 0.1274, 0.3347, 0.114, 0.3498, 0.0587, 0.3347, 0.4874, 0.4701, 0.474, 0.4787, 0.5283, 0.3498, 0.5427, 0.2296, 0.07572, 0.2621, 0.04776, 0.3498, 0.0587, 0.3347, 0.114, 0.3498, 0.5427, 0.2621, 0.5537, 0.2296, 0.5257, 0.3347, 0.4874, 0.1473, 0.07861, 0.1461, 0.05359, 0.2621, 0.04776, 0.2296, 0.07572, 0.2621, 0.5537, 0.1461, 0.5478, 0.1473, 0.5228, 0.2296, 0.5257, 0.7172, 0.09921, 0.7066, 0.1338, 0.5951, 0.1348, 0.6033, 0.08611, 0.5951, 0.4666, 0.7066, 0.4676, 0.7172, 0.5022, 0.6033, 0.5153, 0.7748, 0.1088, 0.7557, 0.1397, 0.7066, 0.1338, 0.7172, 0.09921, 0.7066, 0.4676, 0.7557, 0.4617, 0.7748, 0.4926, 0.7172, 0.5022, 0.3347, 0.114, 0.2277, 0.129, 0.2021, 0.1171, 0.2268, 0.105, 0.2021, 0.4843, 0.2277, 0.4724, 0.3347, 0.4874, 0.2268, 0.4964, 0.2277, 0.129, 0.1586, 0.1225, 0.1578, 0.1111, 0.2021, 0.1171, 0.1578, 0.4903, 0.1586, 0.4789, 0.2277, 0.4724, 0.2021, 0.4843, 0.1586, 0.1225, 0.09726, 0.1206, 0.148, 0.1018, 0.1578, 0.1111, 0.148, 0.4997, 0.09726, 0.4808, 0.1586, 0.4789, 0.1578, 0.4903, 0.09726, 0.1206, 0.1473, 0.07861, 0.1817, 0.09052, 0.148, 0.1018, 0.1817, 0.5109, 0.1473, 0.5228, 0.09726, 0.4808, 0.148, 0.4997, 0.1473, 0.07861, 0.2296, 0.07572, 0.2105, 0.09163, 0.1817, 0.09052, 0.2105, 0.5098, 0.2296, 0.5257, 0.1473, 0.5228, 0.1817, 0.5109, 0.2296, 0.07572, 0.3347, 0.114, 0.2268, 0.105, 0.2105, 0.09163, 0.2268, 0.4964, 0.3347, 0.4874, 0.2296, 0.5257, 0.2105, 0.5098, 0.4603, 0.2465, 0.4622, 0.1898, 0.5906, 0.1814, 0.5951, 0.2327, 0.5907, 0.42, 0.4622, 0.4116, 0.4603, 0.3549, 0.5951, 0.3687, 0.4622, 0.1898, 0.47, 0.1274, 0.5951, 0.1348, 0.5906, 0.1814, 0.5951, 0.4666, 0.4701, 0.474, 0.4622, 0.4116, 0.5907, 0.42, 0.47, 0.1274, 0.4622, 0.1898, 0.3309, 0.1774, 0.3347, 0.114, 0.3309, 0.4241, 0.4622, 0.4116, 0.4701, 0.474, 0.3347, 0.4874, 0.4622, 0.1898, 0.4603, 0.2465, 0.3306, 0.2354, 0.3309, 0.1774, 0.3306, 0.3661, 0.4603, 0.3549, 0.4622, 0.4116, 0.3309, 0.4241, 0.2399, 0.2278, 0.2322, 0.1672, 0.3309, 0.1774, 0.3306, 0.2354, 0.3309, 0.4241, 0.2322, 0.4343, 0.2399, 0.3736, 0.3306, 0.3661, 0.2322, 0.1672, 0.2277, 0.129, 0.3347, 0.114, 0.3309, 0.1774, 0.3347, 0.4874, 0.2277, 0.4724, 0.2322, 0.4343, 0.3309, 0.4241, 0.1313, 0.2034, 0.1385, 0.1463, 0.2322, 0.1672, 0.2399, 0.2278, 0.2322, 0.4343, 0.1385, 0.4552, 0.1313, 0.398, 0.2399, 0.3736, 0.1385, 0.1463, 0.1586, 0.1225, 0.2277, 0.129, 0.2322, 0.1672, 0.2277, 0.4724, 0.1586, 0.4789, 0.1385, 0.4552, 0.2322, 0.4343, 0.08955, 0.1281, 0.09726, 0.1206, 0.1586, 0.1225, 0.1385, 0.1463, 0.1586, 0.4789, 0.09726, 0.4808, 0.08955, 0.4733, 0.1385, 0.4552, 0.7066, 0.1338, 0.7043, 0.1674, 0.5906, 0.1814, 0.5951, 0.1348, 0.5907, 0.42, 0.7043, 0.434, 0.7066, 0.4676, 0.5951, 0.4666, 0.7043, 0.1674, 0.7145, 0.2007, 0.5951, 0.2327, 0.5906, 0.1814, 0.5951, 0.3687, 0.7145, 0.4007, 0.7043, 0.434, 0.5907, 0.42, 0.7557, 0.1397, 0.76, 0.1568, 0.7043, 0.1674, 0.7066, 0.1338, 0.7043, 0.434, 0.76, 0.4446, 0.7557, 0.4617, 0.7066, 0.4676, 0.76, 0.1568, 0.7689, 0.1786, 0.7145, 0.2007, 0.7043, 0.1674, 0.7145, 0.4007, 0.7689, 0.4228, 0.76, 0.4446, 0.7043, 0.434, 0.09726, 0.1206, 0.08955, 0.1281, 0.0558, 0.1404, 0.05486, 0.1329, 0.0558, 0.461, 0.08955, 0.4733, 0.09726, 0.4808, 0.05486, 0.4686, 0.05486, 0.1329, 0.0558, 0.1404, 0.03436, 0.1461, 0.03162, 0.1364, 0.03436, 0.4553, 0.0558, 0.461, 0.05486, 0.4686, 0.03162, 0.465, 0.03162, 0.1364, 0.03436, 0.1461, 0.01345, 0.1468, 0.01444, 0.1407, 0.01345, 0.4546, 0.03436, 0.4553, 0.03162, 0.465, 0.01444, 0.4607, 0.03436, 0.1461, 0.02321, 0.1564, 0.01463, 0.152, 0.01345, 0.1468, 0.01463, 0.4494, 0.02321, 0.445, 0.03436, 0.4553, 0.01345, 0.4546, 0.01444, 0.1407, 0.01345, 0.1468, 0.001226, 0.1499, 0.0, 0.1433, 0.001227, 0.4515, 0.01345, 0.4546, 0.01444, 0.4607, 0.0, 0.4581, 0.01345, 0.1468, 0.01463, 0.152, 0.004761, 0.1587, 0.001226, 0.1499, 0.004762, 0.4427, 0.01463, 0.4494, 0.01345, 0.4546, 0.001227, 0.4515, 0.8067, 0.1157, 0.8094, 0.1048, 0.834, 0.1151, 0.8311, 0.1222, 0.834, 0.4863, 0.8094, 0.4966, 0.8067, 0.4857, 0.8311, 0.4792, 0.8311, 0.1222, 0.834, 0.1151, 0.861, 0.1227, 0.8447, 0.1279, 0.861, 0.4787, 0.834, 0.4863, 0.8311, 0.4792, 0.8447, 0.4735, 0.8525, 0.1488, 0.8663, 0.1511, 0.8388, 0.1636, 0.8385, 0.1526, 0.8388, 0.4378, 0.8663, 0.4503, 0.8525, 0.4526, 0.8385, 0.4488, 0.8385, 0.1526, 0.8388, 0.1636, 0.8114, 0.1818, 0.8064, 0.1632, 0.8114, 0.4196, 0.8388, 0.4378, 0.8385, 0.4488, 0.8064, 0.4382, 0.8067, 0.1157, 0.7748, 0.1088, 0.769, 0.08486, 0.8094, 0.1048, 0.769, 0.5165, 0.7748, 0.4926, 0.8067, 0.4857, 0.8094, 0.4966, 0.02457, 0.1663, 0.03779, 0.1745, 0.02434, 0.1882, 0.01427, 0.1745, 0.02434, 0.4132, 0.03779, 0.4269, 0.02457, 0.4351, 0.01427, 0.4269, 0.0871, 0.1501, 0.07118, 0.1915, 0.03779, 0.1745, 0.05437, 0.1507, 0.03779, 0.4269, 0.07118, 0.4099, 0.0871, 0.4513, 0.05437, 0.4508, 0.03779, 0.1745, 0.02457, 0.1663, 0.03944, 0.1555, 0.05437, 0.1507, 0.03944, 0.4459, 0.02457, 0.4351, 0.03779, 0.4269, 0.05437, 0.4508, 0.1385, 0.1463, 0.1313, 0.2034, 0.07118, 0.1915, 0.0871, 0.1501, 0.07118, 0.4099, 0.1313, 0.398, 0.1385, 0.4552, 0.0871, 0.4513, 0.02321, 0.1564, 0.02356, 0.159, 0.01119, 0.1688, 0.008993, 0.1646, 0.01119, 0.4326, 0.02356, 0.4424, 0.02321, 0.445, 0.008994, 0.4369, 0.02356, 0.159, 0.02457, 0.1663, 0.01427, 0.1745, 0.01119, 0.1688, 0.01427, 0.4269, 0.02457, 0.4351, 0.02356, 0.4424, 0.01119, 0.4326, 0.0558, 0.1404, 0.05611, 0.1434, 0.03591, 0.1497, 0.03436, 0.1461, 0.03591, 0.4517, 0.05612, 0.4581, 0.0558, 0.461, 0.03436, 0.4553, 0.05611, 0.1434, 0.05437, 0.1507, 0.03944, 0.1555, 0.03591, 0.1497, 0.03944, 0.4459, 0.05437, 0.4508, 0.05612, 0.4581, 0.03591, 0.4517, 0.03436, 0.1461, 0.03591, 0.1497, 0.02356, 0.159, 0.02321, 0.1564, 0.02356, 0.4424, 0.03591, 0.4517, 0.03436, 0.4553, 0.02321, 0.445, 0.03591, 0.1497, 0.03944, 0.1555, 0.02457, 0.1663, 0.02356, 0.159, 0.02457, 0.4351, 0.03944, 0.4459, 0.03591, 0.4517, 0.02356, 0.4424, 0.8014, 0.639, 0.8684, 0.6014, 0.8337, 0.7443, 0.8153, 0.7378, 0.2464, 0.7724, 0.0, 0.8427, 0.04759, 0.7346, 0.2294, 0.7539, 0.7589, 0.7345, 0.8014, 0.639, 0.8153, 0.7378, 0.7943, 0.7668, 0.2294, 0.7539, 0.04759, 0.7346, 0.2508, 0.6014, 0.3222, 0.6809, 0.7589, 0.8802, 0.7589, 0.7345, 0.7943, 0.7668, 0.8063, 0.8137, 0.3222, 0.6809, 0.2508, 0.6014, 0.5403, 0.6299, 0.4284, 0.6944, 0.839, 0.9001, 0.7589, 0.8802, 0.8063, 0.8137, 0.8341, 0.8032, 0.4284, 0.6944, 0.5403, 0.6299, 0.5403, 0.7545, 0.4108, 0.7443, 0.8838, 0.6958, 0.839, 0.9001, 0.8341, 0.8032, 0.8457, 0.7576, 0.4108, 0.7443, 0.5403, 0.7545, 0.1609, 0.856, 0.2617, 0.7892, 0.8684, 0.6014, 0.8838, 0.6958, 0.8457, 0.7576, 0.8337, 0.7443, 0.2617, 0.7892, 0.1609, 0.856, 0.0, 0.8427, 0.2464, 0.7724, 0.8308, 0.7406, 0.8267, 0.7312, 0.825, 0.7264, 0.8262, 0.7377, 0.3332, 0.7287, 0.3333, 0.7287, 0.3333, 0.729, 0.3335, 0.7288, 0.8302, 0.7573, 0.8272, 0.7376, 0.8267, 0.7312, 0.8308, 0.7406, 0.3333, 0.7287, 0.3333, 0.7287, 0.3327, 0.7296, 0.3333, 0.729, 0.8245, 0.7637, 0.8245, 0.7455, 0.8272, 0.7376, 0.8302, 0.7573, 0.3333, 0.7287, 0.3323, 0.7275, 0.3345, 0.7294, 0.3327, 0.7296, 0.819, 0.7537, 0.8245, 0.7389, 0.8245, 0.7455, 0.8245, 0.7637, 0.3323, 0.7275, 0.3334, 0.7287, 0.3347, 0.7281, 0.3345, 0.7294, 0.8237, 0.7398, 0.8246, 0.7318, 0.8245, 0.7389, 0.819, 0.7537, 0.3334, 0.7287, 0.3333, 0.7287, 0.3339, 0.7286, 0.3347, 0.7281, 0.8262, 0.7377, 0.825, 0.7264, 0.8246, 0.7318, 0.8237, 0.7398, 0.3333, 0.7287, 0.3332, 0.7287, 0.3335, 0.7288, 0.3339, 0.7286, 0.825, 0.7264, 0.825, 0.7201, 0.8243, 0.7218, 0.8246, 0.7318, 0.3331, 0.7287, 0.3331, 0.7287, 0.3332, 0.7287, 0.3333, 0.7287, 0.8246, 0.7318, 0.8243, 0.7218, 0.8254, 0.7267, 0.8245, 0.7389, 0.3332, 0.7287, 0.3331, 0.7287, 0.3333, 0.7287, 0.3334, 0.7287, 0.8245, 0.7389, 0.8254, 0.7267, 0.8247, 0.7319, 0.8245, 0.7455, 0.3333, 0.7287, 0.3332, 0.7287, 0.3334, 0.7287, 0.3323, 0.7275, 0.8245, 0.7455, 0.8247, 0.7319, 0.8247, 0.7266, 0.8272, 0.7376, 0.3332, 0.7287, 0.3333, 0.7287, 0.3323, 0.7275, 0.3333, 0.7287, 0.8272, 0.7376, 0.8247, 0.7266, 0.825, 0.7212, 0.8267, 0.7312, 0.3331, 0.7287, 0.3332, 0.7287, 0.3333, 0.7287, 0.3333, 0.7287, 0.8267, 0.7312, 0.825, 0.7212, 0.825, 0.7201, 0.825, 0.7264, 0.3331, 0.7287, 0.3331, 0.7287, 0.3333, 0.7287, 0.3332, 0.7287, 0.825, 0.7212, 0.8242, 0.7097, 0.8244, 0.7114, 0.825, 0.7201, 0.333, 0.7287, 0.333, 0.7287, 0.3331, 0.7287, 0.3331, 0.7287, 0.8247, 0.7266, 0.8227, 0.7192, 0.8242, 0.7097, 0.825, 0.7212, 0.333, 0.7287, 0.3331, 0.7287, 0.3332, 0.7287, 0.3331, 0.7287, 0.8247, 0.7319, 0.8239, 0.7227, 0.8227, 0.7192, 0.8247, 0.7266, 0.3331, 0.7287, 0.3332, 0.7287, 0.3333, 0.7287, 0.3332, 0.7287, 0.8254, 0.7267, 0.8255, 0.7169, 0.8239, 0.7227, 0.8247, 0.7319, 0.3332, 0.7287, 0.3331, 0.7287, 0.3332, 0.7287, 0.3333, 0.7287, 0.8243, 0.7218, 0.8246, 0.7051, 0.8255, 0.7169, 0.8254, 0.7267, 0.3331, 0.7287, 0.333, 0.7287, 0.3331, 0.7287, 0.3332, 0.7287, 0.825, 0.7201, 0.8244, 0.7114, 0.8246, 0.7051, 0.8243, 0.7218, 0.333, 0.7287, 0.333, 0.7287, 0.3331, 0.7287, 0.3331, 0.7287, 0.8242, 0.7097, 0.8227, 0.7192, 0.8223, 0.7157, 0.8222, 0.6918, 0.333, 0.7287, 0.3331, 0.7287, 0.333, 0.7287, 0.3328, 0.7286, 0.8222, 0.6918, 0.8223, 0.7157, 0.8255, 0.7169, 0.8246, 0.7051, 0.3331, 0.7287, 0.333, 0.7287, 0.3328, 0.7286, 0.333, 0.7287, 0.8244, 0.7114, 0.8242, 0.7097, 0.8222, 0.6918, 0.8246, 0.7051, 0.3328, 0.7286, 0.333, 0.7287, 0.333, 0.7287, 0.333, 0.7287, 0.8227, 0.7192, 0.8239, 0.7227, 0.8255, 0.7169, 0.8223, 0.7157, 0.3331, 0.7287, 0.3332, 0.7287, 0.3331, 0.7287, 0.333, 0.7287, 0.7943, 0.7668, 0.819, 0.7537, 0.8245, 0.7637, 0.8063, 0.8137, 0.3345, 0.7294, 0.3347, 0.7281, 0.3222, 0.6809, 0.4284, 0.6944, 0.8063, 0.8137, 0.8245, 0.7637, 0.8302, 0.7573, 0.8341, 0.8032, 0.3327, 0.7296, 0.3345, 0.7294, 0.4284, 0.6944, 0.4108, 0.7443, 0.8341, 0.8032, 0.8302, 0.7573, 0.8308, 0.7406, 0.8457, 0.7576, 0.3333, 0.729, 0.3327, 0.7296, 0.4108, 0.7443, 0.2617, 0.7892, 0.8457, 0.7576, 0.8308, 0.7406, 0.8262, 0.7377, 0.8337, 0.7443, 0.3335, 0.7288, 0.3333, 0.729, 0.2617, 0.7892, 0.2464, 0.7724, 0.8337, 0.7443, 0.8262, 0.7377, 0.8237, 0.7398, 0.8153, 0.7378, 0.3339, 0.7286, 0.3335, 0.7288, 0.2464, 0.7724, 0.2294, 0.7539, 0.8153, 0.7378, 0.8237, 0.7398, 0.819, 0.7537, 0.7943, 0.7668, 0.3347, 0.7281, 0.3339, 0.7286, 0.2294, 0.7539, 0.3222, 0.6809, 0.8447, 0.1279, 0.861, 0.1227, 0.877, 0.1265, 0.8636, 0.1304, 0.877, 0.4749, 0.861, 0.4787, 0.8447, 0.4735, 0.8636, 0.471, 0.8699, 0.1423, 0.8832, 0.1427, 0.8663, 0.1511, 0.8525, 0.1488, 0.8663, 0.4503, 0.8832, 0.4587, 0.8699, 0.4591, 0.8525, 0.4526, 0.004754, 0.909, 0.0, 0.8939, 0.03824, 0.8744, 0.0385, 0.8882, 0.722, 0.8661, 0.7589, 0.8879, 0.7532, 0.9027, 0.7208, 0.8798, 0.0385, 0.8882, 0.03824, 0.8744, 0.09926, 0.856, 0.0932, 0.8707, 0.6622, 0.8439, 0.722, 0.8661, 0.7208, 0.8798, 0.6673, 0.8589, 0.1842, 0.8946, 0.2041, 0.9009, 0.1649, 0.9148, 0.1526, 0.9047, 0.5931, 0.8985, 0.5547, 0.8822, 0.575, 0.8771, 0.606, 0.8892, 0.1526, 0.9047, 0.1649, 0.9148, 0.1465, 0.9268, 0.132, 0.9208, 0.6106, 0.9116, 0.5931, 0.8985, 0.606, 0.8892, 0.6255, 0.9065, 0.132, 0.9208, 0.1465, 0.9268, 0.1185, 0.9737, 0.1054, 0.9651, 0.6356, 0.9602, 0.6106, 0.9116, 0.6255, 0.9065, 0.6493, 0.9524, 0.1054, 0.9651, 0.1185, 0.9737, 0.07762, 0.9844, 0.06688, 0.9726, 0.6758, 0.9734, 0.6356, 0.9602, 0.6493, 0.9524, 0.6872, 0.9623, 0.09926, 0.856, 0.1487, 0.8591, 0.1385, 0.8727, 0.0932, 0.8707, 0.622, 0.8581, 0.6127, 0.8439, 0.6622, 0.8439, 0.6673, 0.8589, 0.1487, 0.8591, 0.2028, 0.8702, 0.1827, 0.8774, 0.1385, 0.8727, 0.5776, 0.8601, 0.558, 0.8516, 0.6127, 0.8439, 0.622, 0.8581, 0.2028, 0.8702, 0.2039, 0.8783, 0.1828, 0.8819, 0.1827, 0.8774, 0.5772, 0.8646, 0.5564, 0.8596, 0.558, 0.8516, 0.5776, 0.8601, 0.2039, 0.8783, 0.2044, 0.886, 0.1833, 0.8863, 0.1828, 0.8819, 0.5764, 0.8688, 0.5554, 0.8672, 0.5564, 0.8596, 0.5772, 0.8646, 0.2044, 0.886, 0.2044, 0.8936, 0.1838, 0.8905, 0.1833, 0.8863, 0.5757, 0.873, 0.555, 0.8748, 0.5554, 0.8672, 0.5764, 0.8688, 0.2044, 0.8936, 0.2041, 0.9009, 0.1842, 0.8946, 0.1838, 0.8905, 0.575, 0.8771, 0.5547, 0.8822, 0.555, 0.8748, 0.5757, 0.873, 0.0385, 0.8882, 0.05058, 0.9037, 0.01594, 0.9239, 0.004754, 0.909, 0.7411, 0.9169, 0.7078, 0.8945, 0.7208, 0.8798, 0.7532, 0.9027, 0.05058, 0.9037, 0.06924, 0.9279, 0.03487, 0.9443, 0.01594, 0.9239, 0.721, 0.936, 0.6877, 0.9176, 0.7078, 0.8945, 0.7411, 0.9169, 0.06924, 0.9279, 0.08626, 0.9467, 0.05012, 0.9588, 0.03487, 0.9443, 0.7048, 0.9496, 0.6695, 0.9353, 0.6877, 0.9176, 0.721, 0.936, 0.08626, 0.9467, 0.1054, 0.9651, 0.06688, 0.9726, 0.05012, 0.9588, 0.6872, 0.9623, 0.6493, 0.9524, 0.6695, 0.9353, 0.7048, 0.9496, 0.0932, 0.8707, 0.09987, 0.8801, 0.05058, 0.9037, 0.0385, 0.8882, 0.7078, 0.8945, 0.6601, 0.8679, 0.6673, 0.8589, 0.7208, 0.8798, 0.09987, 0.8801, 0.1122, 0.898, 0.06924, 0.9279, 0.05058, 0.9037, 0.6877, 0.9176, 0.6466, 0.885, 0.6601, 0.8679, 0.7078, 0.8945, 0.1122, 0.898, 0.1216, 0.9092, 0.08626, 0.9467, 0.06924, 0.9279, 0.6695, 0.9353, 0.6366, 0.8956, 0.6466, 0.885, 0.6877, 0.9176, 0.1216, 0.9092, 0.132, 0.9208, 0.1054, 0.9651, 0.08626, 0.9467, 0.6493, 0.9524, 0.6255, 0.9065, 0.6366, 0.8956, 0.6695, 0.9353, 0.1385, 0.8727, 0.1372, 0.8807, 0.09987, 0.8801, 0.0932, 0.8707, 0.6601, 0.8679, 0.6228, 0.8662, 0.622, 0.8581, 0.6673, 0.8589, 0.1372, 0.8807, 0.1453, 0.8921, 0.1122, 0.898, 0.09987, 0.8801, 0.6466, 0.885, 0.614, 0.877, 0.6228, 0.8662, 0.6601, 0.8679, 0.1453, 0.8921, 0.149, 0.8983, 0.1216, 0.9092, 0.1122, 0.898, 0.6366, 0.8956, 0.6099, 0.883, 0.614, 0.877, 0.6466, 0.885, 0.149, 0.8983, 0.1526, 0.9047, 0.132, 0.9208, 0.1216, 0.9092, 0.6255, 0.9065, 0.606, 0.8892, 0.6099, 0.883, 0.6366, 0.8956, 0.1827, 0.8774, 0.1828, 0.8819, 0.1372, 0.8807, 0.1385, 0.8727, 0.6228, 0.8662, 0.5772, 0.8646, 0.5776, 0.8601, 0.622, 0.8581, 0.1828, 0.8819, 0.1833, 0.8863, 0.1453, 0.8921, 0.1372, 0.8807, 0.614, 0.877, 0.5764, 0.8688, 0.5772, 0.8646, 0.6228, 0.8662, 0.1833, 0.8863, 0.1838, 0.8905, 0.149, 0.8983, 0.1453, 0.8921, 0.6099, 0.883, 0.5757, 0.873, 0.5764, 0.8688, 0.614, 0.877, 0.1838, 0.8905, 0.1842, 0.8946, 0.1526, 0.9047, 0.149, 0.8983, 0.606, 0.8892, 0.575, 0.8771, 0.5757, 0.873, 0.6099, 0.883, 0.982, 0.3491, 0.9758, 0.3558, 0.9592, 0.3023, 0.9659, 0.3007, 0.924, 0.09372, 0.9074, 0.1472, 0.9012, 0.1405, 0.9174, 0.09211, 0.9758, 0.3558, 0.9603, 0.346, 0.9536, 0.3036, 0.9592, 0.3023, 0.9296, 0.09503, 0.923, 0.1374, 0.9074, 0.1472, 0.924, 0.09372, 0.9603, 0.346, 0.9501, 0.3444, 0.9484, 0.3049, 0.9536, 0.3036, 0.9349, 0.09633, 0.9331, 0.1358, 0.923, 0.1374, 0.9296, 0.09503, 0.9501, 0.3444, 0.9399, 0.3432, 0.9433, 0.3062, 0.9484, 0.3049, 0.9399, 0.09761, 0.9433, 0.1346, 0.9331, 0.1358, 0.9349, 0.09633, 1.0, 0.3988, 0.9864, 0.3984, 0.9758, 0.3558, 0.982, 0.3491, 0.9074, 0.1472, 0.8968, 0.1898, 0.8832, 0.1902, 0.9012, 0.1405, 0.9864, 0.3984, 0.9643, 0.3823, 0.9603, 0.346, 0.9758, 0.3558, 0.923, 0.1374, 0.9189, 0.1737, 0.8968, 0.1898, 0.9074, 0.1472, 0.9643, 0.3823, 0.9466, 0.3733, 0.9501, 0.3444, 0.9603, 0.346, 0.9331, 0.1358, 0.9366, 0.1647, 0.9189, 0.1737, 0.923, 0.1374, 0.9466, 0.3733, 0.9291, 0.3642, 0.9399, 0.3432, 0.9501, 0.3444, 0.9433, 0.1346, 0.9541, 0.1556, 0.9366, 0.1647, 0.9331, 0.1358, 0.9921, 0.4686, 0.9697, 0.4601, 0.9864, 0.3984, 1.0, 0.3988, 0.8968, 0.1898, 0.9135, 0.2515, 0.8911, 0.26, 0.8832, 0.1902, 0.9697, 0.4601, 0.9383, 0.4387, 0.9643, 0.3823, 0.9864, 0.3984, 0.9189, 0.1737, 0.945, 0.2301, 0.9135, 0.2515, 0.8968, 0.1898, 0.9383, 0.4387, 0.911, 0.4212, 0.9466, 0.3733, 0.9643, 0.3823, 0.9366, 0.1647, 0.9722, 0.2126, 0.945, 0.2301, 0.9189, 0.1737, 0.911, 0.4212, 0.8832, 0.4022, 0.9291, 0.3642, 0.9466, 0.3733, 0.9541, 0.1556, 1.0, 0.1936, 0.9722, 0.2126, 0.9366, 0.1647, 0.9656, 0.5093, 0.9497, 0.5012, 0.9697, 0.4601, 0.9921, 0.4686, 0.9135, 0.2515, 0.9336, 0.2926, 0.9176, 0.3007, 0.8911, 0.26, 0.9497, 0.5012, 0.9244, 0.48, 0.9383, 0.4387, 0.9697, 0.4601, 0.945, 0.2301, 0.9588, 0.2714, 0.9336, 0.2926, 0.9135, 0.2515, 0.9244, 0.48, 0.904, 0.4651, 0.911, 0.4212, 0.9383, 0.4387, 0.9722, 0.2126, 0.9792, 0.2565, 0.9588, 0.2714, 0.945, 0.2301, 0.904, 0.4651, 0.8832, 0.4486, 0.8832, 0.4022, 0.911, 0.4212, 1.0, 0.1936, 1.0, 0.24, 0.9792, 0.2565, 0.9722, 0.2126, 0.8447, 0.1279, 0.8381, 0.141, 0.8108, 0.1407, 0.8311, 0.1222, 0.8108, 0.4608, 0.8381, 0.4604, 0.8447, 0.4735, 0.8311, 0.4792, 0.8067, 0.1157, 0.8311, 0.1222, 0.8108, 0.1407, 0.7752, 0.1398, 0.8108, 0.4608, 0.8311, 0.4792, 0.8067, 0.4857, 0.7752, 0.4616, 0.8067, 0.1157, 0.7752, 0.1398, 0.7557, 0.1397, 0.7748, 0.1088, 0.7557, 0.4617, 0.7752, 0.4616, 0.8067, 0.4857, 0.7748, 0.4926, 0.8114, 0.1818, 0.7942, 0.1929, 0.7884, 0.1702, 0.8064, 0.1632, 0.7884, 0.4312, 0.7942, 0.4085, 0.8114, 0.4196, 0.8064, 0.4382, 0.7942, 0.1929, 0.7765, 0.2058, 0.7689, 0.1786, 0.7884, 0.1702, 0.7689, 0.4228, 0.7765, 0.3956, 0.7942, 0.4085, 0.7884, 0.4312, 0.7689, 0.1786, 0.76, 0.1568, 0.7786, 0.148, 0.7884, 0.1702, 0.7786, 0.4534, 0.76, 0.4446, 0.7689, 0.4228, 0.7884, 0.4312, 0.6843, 0.1651, 0.6663, 0.1721, 0.6566, 0.1499, 0.6872, 0.1396, 0.6566, 0.4553, 0.6663, 0.4331, 0.6843, 0.4401, 0.6872, 0.4656, 0.6843, 0.1651, 0.6872, 0.1396, 0.7103, 0.1333, 0.7165, 0.1545, 0.7103, 0.472, 0.6872, 0.4656, 0.6843, 0.4401, 0.7164, 0.4507, 0.7305, 0.1507, 0.7165, 0.1545, 0.7103, 0.1333, 0.7337, 0.1289, 0.7103, 0.472, 0.7164, 0.4507, 0.7305, 0.4545, 0.7337, 0.4763, 0.8447, 0.1279, 0.8636, 0.1304, 0.8667, 0.1403, 0.8381, 0.141, 0.8667, 0.4611, 0.8636, 0.471, 0.8447, 0.4735, 0.8381, 0.4604, 0.7478, 0.1442, 0.7305, 0.1507, 0.7337, 0.1289, 0.7504, 0.1345, 0.7337, 0.4763, 0.7305, 0.4545, 0.7478, 0.461, 0.7504, 0.4707, 0.04973, 0.07494, 0.05723, 0.09113, 0.03785, 0.08665, 0.03149, 0.07753, 0.03785, 0.5148, 0.05723, 0.5103, 0.04973, 0.5265, 0.03149, 0.5239, 0.05723, 0.09113, 0.06103, 0.1029, 0.03974, 0.09189, 0.03785, 0.08665, 0.03974, 0.5095, 0.06103, 0.4985, 0.05723, 0.5103, 0.03785, 0.5148, 0.03149, 0.07753, 0.03785, 0.08665, 0.02068, 0.07962, 0.01994, 0.07583, 0.02068, 0.5218, 0.03785, 0.5148, 0.03149, 0.5239, 0.01994, 0.5256, 0.03785, 0.08665, 0.03974, 0.09189, 0.02142, 0.08332, 0.02068, 0.07962, 0.02142, 0.5181, 0.03974, 0.5095, 0.03785, 0.5148, 0.02068, 0.5218, 0.01994, 0.07583, 0.02068, 0.07962, 0.01405, 0.07665, 0.01544, 0.07515, 0.01405, 0.5248, 0.02068, 0.5218, 0.01994, 0.5256, 0.01544, 0.5263, 0.02068, 0.07962, 0.02142, 0.08332, 0.01269, 0.07813, 0.01405, 0.07665, 0.01269, 0.5233, 0.02142, 0.5181, 0.02068, 0.5218, 0.01405, 0.5248, 0.06103, 0.1029, 0.05723, 0.09113, 0.1473, 0.07861, 0.09726, 0.1206, 0.1473, 0.5228, 0.05723, 0.5103, 0.06103, 0.4985, 0.09726, 0.4808, 0.1461, 0.05359, 0.04973, 0.07494, 0.0396, 0.05658, 0.1446, 0.02354, 0.0396, 0.5448, 0.04973, 0.5265, 0.1461, 0.5478, 0.1446, 0.5779, 0.1461, 0.05359, 0.1473, 0.07861, 0.05723, 0.09113, 0.04973, 0.07494, 0.05723, 0.5103, 0.1473, 0.5228, 0.1461, 0.5478, 0.04973, 0.5265, 0.05437, 0.1507, 0.05611, 0.1434, 0.06831, 0.1417, 0.08635, 0.1443, 0.06831, 0.4597, 0.05612, 0.4581, 0.05437, 0.4508, 0.08636, 0.4571, 0.0871, 0.1501, 0.05437, 0.1507, 0.08635, 0.1443, 0.08752, 0.1461, 0.08636, 0.4571, 0.05437, 0.4508, 0.0871, 0.4513, 0.08752, 0.4553, 0.08955, 0.1281, 0.1385, 0.1463, 0.1122, 0.1418, 0.08695, 0.1377, 0.1122, 0.4597, 0.1385, 0.4552, 0.08955, 0.4733, 0.08695, 0.4637, 0.05611, 0.1434, 0.0558, 0.1404, 0.08497, 0.1385, 0.06831, 0.1417, 0.08497, 0.4629, 0.0558, 0.461, 0.05612, 0.4581, 0.06831, 0.4597, 0.0558, 0.1404, 0.08955, 0.1281, 0.08695, 0.1377, 0.08497, 0.1385, 0.08695, 0.4637, 0.08955, 0.4733, 0.0558, 0.461, 0.08497, 0.4629, 0.1385, 0.1463, 0.0871, 0.1501, 0.08752, 0.1461, 0.1122, 0.1418, 0.08752, 0.4553, 0.0871, 0.4513, 0.1385, 0.4552, 0.1122, 0.4597, 0.1122, 0.1418, 0.08752, 0.1461, 0.08865, 0.1433, 0.09249, 0.1415, 0.08865, 0.4581, 0.08752, 0.4553, 0.1122, 0.4597, 0.0925, 0.4599, 0.08497, 0.1385, 0.08695, 0.1377, 0.08884, 0.1406, 0.08753, 0.1407, 0.08884, 0.4608, 0.08695, 0.4637, 0.08497, 0.4629, 0.08753, 0.4607, 0.06831, 0.1417, 0.08497, 0.1385, 0.08753, 0.1407, 0.08485, 0.1414, 0.08753, 0.4607, 0.08497, 0.4629, 0.06831, 0.4597, 0.08485, 0.46, 0.08695, 0.1377, 0.1122, 0.1418, 0.09249, 0.1415, 0.08884, 0.1406, 0.0925, 0.4599, 0.1122, 0.4597, 0.08695, 0.4637, 0.08884, 0.4608, 0.08752, 0.1461, 0.08635, 0.1443, 0.08765, 0.1431, 0.08865, 0.1433, 0.08765, 0.4583, 0.08636, 0.4571, 0.08752, 0.4553, 0.08865, 0.4581, 0.08635, 0.1443, 0.06831, 0.1417, 0.08485, 0.1414, 0.08765, 0.1431, 0.08485, 0.46, 0.06831, 0.4597, 0.08636, 0.4571, 0.08765, 0.4583, 0.08765, 0.1431, 0.08485, 0.1414, 0.08639, 0.1417, 0.08788, 0.1428, 0.0864, 0.4598, 0.08485, 0.46, 0.08765, 0.4583, 0.08788, 0.4586, 0.08865, 0.1433, 0.08765, 0.1431, 0.08788, 0.1428, 0.08912, 0.1426, 0.08788, 0.4586, 0.08765, 0.4583, 0.08865, 0.4581, 0.08912, 0.4588, 0.08884, 0.1406, 0.09249, 0.1415, 0.09072, 0.1416, 0.08855, 0.1408, 0.09072, 0.4598, 0.0925, 0.4599, 0.08884, 0.4608, 0.08855, 0.4607, 0.08485, 0.1414, 0.08753, 0.1407, 0.08778, 0.1409, 0.08639, 0.1417, 0.08778, 0.4605, 0.08753, 0.4607, 0.08485, 0.46, 0.0864, 0.4598, 0.08753, 0.1407, 0.08884, 0.1406, 0.08855, 0.1408, 0.08778, 0.1409, 0.08855, 0.4607, 0.08884, 0.4608, 0.08753, 0.4607, 0.08778, 0.4605, 0.09249, 0.1415, 0.08865, 0.1433, 0.08912, 0.1426, 0.09072, 0.1416, 0.08912, 0.4588, 0.08865, 0.4581, 0.0925, 0.4599, 0.09072, 0.4598, 0.09072, 0.1416, 0.08912, 0.1426, 0.08862, 0.1424, 0.08951, 0.1418, 0.08862, 0.459, 0.08912, 0.4588, 0.09072, 0.4598, 0.08952, 0.4596, 0.08778, 0.1409, 0.08855, 0.1408, 0.08832, 0.141, 0.08774, 0.1412, 0.08832, 0.4604, 0.08855, 0.4607, 0.08778, 0.4605, 0.08774, 0.4602, 0.08639, 0.1417, 0.08778, 0.1409, 0.08774, 0.1412, 0.08678, 0.1417, 0.08774, 0.4602, 0.08778, 0.4605, 0.0864, 0.4598, 0.08679, 0.4598, 0.08855, 0.1408, 0.09072, 0.1416, 0.08951, 0.1418, 0.08832, 0.141, 0.08952, 0.4596, 0.09072, 0.4598, 0.08855, 0.4607, 0.08832, 0.4604, 0.08912, 0.1426, 0.08788, 0.1428, 0.08789, 0.1426, 0.08862, 0.1424, 0.08789, 0.4588, 0.08788, 0.4586, 0.08912, 0.4588, 0.08862, 0.459, 0.08788, 0.1428, 0.08639, 0.1417, 0.08678, 0.1417, 0.08789, 0.1426, 0.08679, 0.4598, 0.0864, 0.4598, 0.08788, 0.4586, 0.08789, 0.4588, 0.08789, 0.1426, 0.08678, 0.1417, 0.08721, 0.1417, 0.08798, 0.1424, 0.08721, 0.4597, 0.08679, 0.4598, 0.08789, 0.4588, 0.08798, 0.459, 0.08862, 0.1424, 0.08789, 0.1426, 0.08798, 0.1424, 0.0886, 0.1421, 0.08798, 0.459, 0.08789, 0.4588, 0.08862, 0.459, 0.08861, 0.4593, 0.08832, 0.141, 0.08951, 0.1418, 0.08906, 0.1418, 0.08829, 0.1413, 0.08906, 0.4596, 0.08952, 0.4596, 0.08832, 0.4604, 0.0883, 0.4601, 0.08678, 0.1417, 0.08774, 0.1412, 0.08783, 0.1414, 0.08721, 0.1417, 0.08784, 0.46, 0.08774, 0.4602, 0.08679, 0.4598, 0.08721, 0.4597, 0.08774, 0.1412, 0.08832, 0.141, 0.08829, 0.1413, 0.08783, 0.1414, 0.0883, 0.4601, 0.08832, 0.4604, 0.08774, 0.4602, 0.08784, 0.46, 0.08951, 0.1418, 0.08862, 0.1424, 0.0886, 0.1421, 0.08906, 0.1418, 0.08861, 0.4593, 0.08862, 0.459, 0.08952, 0.4596, 0.08906, 0.4596, 0.06103, 0.1029, 0.09726, 0.1206, 0.08082, 0.1189, 0.05587, 0.1058, 0.08082, 0.4825, 0.09726, 0.4808, 0.06103, 0.4985, 0.05587, 0.4956, 0.01444, 0.1407, 0.0, 0.1433, 0.001018, 0.1333, 0.01728, 0.1331, 0.001017, 0.4681, 0.0, 0.4581, 0.01444, 0.4607, 0.01728, 0.4683, 0.01269, 0.07813, 0.02142, 0.08332, 0.02386, 0.09039, 0.01258, 0.08715, 0.02386, 0.511, 0.02142, 0.5181, 0.01269, 0.5233, 0.01258, 0.5143, 0.03974, 0.09189, 0.06103, 0.1029, 0.05587, 0.1058, 0.03881, 0.09658, 0.05587, 0.4956, 0.06103, 0.4985, 0.03974, 0.5095, 0.03881, 0.5048, 0.09726, 0.1206, 0.05486, 0.1329, 0.0511, 0.1275, 0.08082, 0.1189, 0.0511, 0.4739, 0.05486, 0.4686, 0.09726, 0.4808, 0.08082, 0.4825, 0.05486, 0.1329, 0.03162, 0.1364, 0.0323, 0.1307, 0.0511, 0.1275, 0.0323, 0.4707, 0.03162, 0.465, 0.05486, 0.4686, 0.0511, 0.4739, 0.03162, 0.1364, 0.01444, 0.1407, 0.01728, 0.1331, 0.0323, 0.1307, 0.01728, 0.4683, 0.01444, 0.4607, 0.03162, 0.465, 0.0323, 0.4707, 0.02142, 0.08332, 0.03974, 0.09189, 0.03881, 0.09658, 0.02386, 0.09039, 0.03881, 0.5048, 0.03974, 0.5095, 0.02142, 0.5181, 0.02386, 0.511, 0.1145, 0.3564, 0.1313, 0.398, 0.07118, 0.4099, 0.05574, 0.3887, 0.07118, 0.1915, 0.1313, 0.2034, 0.1145, 0.245, 0.05574, 0.2128, 0.1145, 0.3564, 0.1313, 0.398, 0.07118, 0.4099, 0.05574, 0.3887, 0.07118, 0.1915, 0.1313, 0.2034, 0.1145, 0.245, 0.05574, 0.2128, 0.2196, 0.3175, 0.2399, 0.3736, 0.1313, 0.398, 0.1145, 0.3564, 0.1313, 0.2034, 0.2399, 0.2278, 0.2196, 0.2839, 0.1145, 0.245, 0.2196, 0.3175, 0.2399, 0.3736, 0.1313, 0.398, 0.1145, 0.3564, 0.1313, 0.2034, 0.2399, 0.2278, 0.2196, 0.2839, 0.1145, 0.245, 0.1313, 0.2034, 0.2399, 0.2278, 0.2196, 0.2839, 0.1145, 0.245, 0.2196, 0.3175, 0.2399, 0.3736, 0.1313, 0.398, 0.1145, 0.3564, 0.1313, 0.2034, 0.2399, 0.2278, 0.2196, 0.2839, 0.1145, 0.245, 0.2196, 0.3175, 0.2399, 0.3736, 0.1313, 0.398, 0.1145, 0.3564, 0.07118, 0.1915, 0.1313, 0.2034, 0.1145, 0.245, 0.05574, 0.2128, 0.1145, 0.3564, 0.1313, 0.398, 0.07118, 0.4099, 0.05574, 0.3887, 0.07118, 0.1915, 0.1313, 0.2034, 0.1145, 0.245, 0.05574, 0.2128, 0.1145, 0.3564, 0.1313, 0.398, 0.07118, 0.4099, 0.05574, 0.3887, 0.1145, 0.3564, 0.1313, 0.398, 0.07118, 0.4099, 0.05574, 0.3887, 0.07118, 0.1915, 0.1313, 0.2034, 0.1145, 0.245, 0.05574, 0.2128, 0.1145, 0.3564, 0.1313, 0.398, 0.07118, 0.4099, 0.05574, 0.3887, 0.07118, 0.1915, 0.1313, 0.2034, 0.1145, 0.245, 0.05574, 0.2128, 0.2196, 0.3175, 0.2399, 0.3736, 0.1313, 0.398, 0.1145, 0.3564, 0.1313, 0.2034, 0.2399, 0.2278, 0.2196, 0.2839, 0.1145, 0.245, 0.2196, 0.3175, 0.2399, 0.3736, 0.1313, 0.398, 0.1145, 0.3564, 0.1313, 0.2034, 0.2399, 0.2278, 0.2196, 0.2839, 0.1145, 0.245, 0.1145, 0.3564, 0.1313, 0.398, 0.07118, 0.4099, 0.05574, 0.3887, 0.07118, 0.1915, 0.1313, 0.2034, 0.1145, 0.245, 0.05574, 0.2128, 0.2196, 0.3175, 0.2399, 0.3736, 0.1313, 0.398, 0.1145, 0.3564, 0.1313, 0.2034, 0.2399, 0.2278, 0.2196, 0.2839, 0.1145, 0.245])
me_cube.materials.append(mat_material)
me_cube.use_remesh_preserve_volume = False
me_cube.use_remesh_preserve_attributes = False
me_cube.use_mirror_vertex_groups = False
me_cube.update()
arm_armature_002 = bpy.data.armatures.new('Armature.002')  # bones are not reproduced

# ---- objects
ob_armature = bpy.data.objects.new('Armature', arm_armature_002)
ob_cube = bpy.data.objects.new('Cube', me_cube)

# ---- transforms, parenting, visibility, modifiers, constraints
ob_armature.location = (0.614, -21.89, -7.612)
ob_armature.rotation_euler = (2.674, -0.07125, 0.05128)
ob_armature.scale = (4.833, 4.833, 4.833)
ob_armature.show_in_front = True
ob_armature.lineart.crease_threshold = 0.0
ob_cube.parent = ob_armature
ob_cube.matrix_parent_inverse = Matrix(((0.2069, 0.0, 0.0, 0.0139), (0.0, -9.045e-09, 0.2069, -0.06385), (0.0, -0.2069, -9.045e-09, 0.5229), (0.0, 0.0, 0.0, 1.0)))
ob_cube.location = (-0.06716, -0.255, 0.3085)
ob_cube.lock_rotations_4d = False
ob_cube.empty_display_type = 'ARROWS'
ob_cube.lineart.crease_threshold = 0.0
_vg = ob_cube.vertex_groups.new(name='Bone')
for _i, _w in zip([0, 1, 2, 3, 4, 5, 6, 7, 8, 9, 10, 11, 12, 13, 22, 23, 24, 25, 26, 27, 28, 29, 34, 35, 36, 37, 38, 39, 40, 41, 42, 43, 44, 45, 46, 47, 48, 49, 50, 53, 54, 55, 56, 59, 60, 61, 62, 63, 64, 65, 66, 67, 68, 69, 70, 71, 72, 73, 74, 75, 76, 77, 78, 79, 80, 81, 82, 83, 84, 85, 86, 87, 88, 89, 90, 91, 92, 93, 94, 95, 96, 97, 98, 99, 100, 101, 102, 103, 104, 105, 106, 107, 108, 109, 110, 111, 112, 113, 114, 115, 116, 117, 118, 119, 120, 121, 124, 125, 126, 127, 130, 131, 132, 133, 134, 135, 136, 137, 138, 139, 140, 141, 142, 143, 144, 145, 146, 147, 148, 149, 150, 151, 152, 153, 154, 155, 156, 157, 158, 161, 162, 165, 166, 167, 168, 169, 170, 171, 172, 173, 174, 175, 187, 188, 189, 190, 191, 192, 193, 194, 195, 196, 197, 198, 199, 200, 201, 202, 203, 204, 205, 206, 207, 208, 209, 210, 211, 212, 213, 214, 215, 216, 217, 218, 219, 220, 221, 222, 223, 224, 225, 226, 227, 228, 229, 230, 231, 232, 233, 234, 235, 236, 237, 238, 239, 240, 241, 242, 243, 244, 245, 246, 247, 248, 249, 250, 251, 252, 253, 254, 255, 256, 257, 258, 259, 260, 261, 262, 263, 264, 265, 266, 267, 268, 269, 270, 271, 272, 273, 274, 275, 381, 382, 383, 384, 385, 386, 387, 388, 389, 390, 391, 392, 393, 394, 395, 396, 397, 398, 399, 400, 401, 402, 403, 404, 405, 406, 407, 408, 409, 410, 411, 412, 413, 414, 415, 416, 417, 418, 419, 420, 421, 422, 423, 424, 425, 426, 427, 428, 429, 430, 431, 432, 433, 434, 435, 436, 437, 438, 439, 440, 441, 442, 443, 444, 445, 446, 447, 448, 449, 450, 451, 452, 453, 454, 455, 456, 457, 458, 459, 460, 461, 462, 463, 464, 465, 466, 467, 468, 469, 470, 471, 472, 473, 474, 475, 476, 477, 478, 479, 480, 481, 482, 483, 484, 485, 486, 487, 488], [0.8835, 0.8833, 0.9175, 0.9174, 1.0, 1.0, 0.9968, 0.9968, 0.9991, 0.9991, 0.04155, 0.03781, 0.07517, 0.07348, 0.9812, 0.9812, 0.9919, 0.9919, 0.9997, 0.9997, 0.9999, 0.9999, 1.0, 1.0, 1.0, 1.0, 1.0, 1.0, 1.0, 1.0, 1.0, 1.0, 1.0, 1.0, 1.0, 1.0, 1.0, 1.0, 1.0, 0.9997, 0.9921, 0.9921, 0.981, 0.07331, 0.0661, 0.9986, 0.9964, 1.0, 0.9213, 0.9213, 1.0, 0.8801, 0.9605, 0.9605, 0.9935, 0.6256, 0.982, 0.982, 0.9608, 0.9608, 0.9308, 0.9672, 0.9508, 0.9508, 0.982, 0.9728, 0.9728, 0.9573, 0.9573, 0.8692, 0.9421, 0.9421, 0.9276, 0.9406, 0.9383, 0.9383, 0.9237, 0.9237, 0.9291, 0.9184, 0.9284, 0.9284, 0.9219, 0.9219, 0.9168, 0.9224, 0.9192, 0.9192, 0.9184, 0.9184, 0.9205, 0.9169, 0.9203, 0.9203, 0.92, 0.92, 0.9196, 0.9196, 0.9197, 0.92, 0.8952, 0.895, 0.9985, 0.9985, 0.08137, 0.07898, 0.993, 0.9929, 0.9999, 0.9999, 1.0, 1.0, 1.0, 1.0, 1.0, 1.0, 1.0, 0.9998, 0.9998, 0.9987, 0.9987, 0.9996, 0.9996, 0.9999, 0.9999, 0.9996, 0.9996, 0.9981, 0.9981, 0.999, 0.999, 0.9998, 0.9998, 0.9099, 0.9097, 1.0, 1.0, 0.07435, 0.07183, 0.9899, 0.9899, 1.0, 1.0, 1.0, 1.0, 1.0, 1.0, 1.0, 0.9999, 0.9999, 0.9987, 0.9987, 1.0, 1.0, 1.0, 1.0, 1.0, 1.0, 1.0, 1.0, 1.0, 1.0, 1.0, 1.0, 1.0, 1.0, 1.0, 1.0, 1.0, 1.0, 1.0, 1.0, 1.0, 1.0, 1.0, 1.0, 1.0, 0.9998, 0.9998, 0.9995, 0.9995, 0.9995, 0.9995, 0.9996, 0.9996, 0.9998, 0.9998, 0.9998, 0.9998, 0.9996, 0.9996, 0.9996, 0.9996, 0.9997, 0.9997, 0.9996, 0.9996, 0.9996, 0.9996, 0.9997, 0.9997, 0.9996, 0.9996, 0.9996, 0.9996, 0.9996, 0.9996, 0.9996, 0.9996, 0.9996, 0.9996, 0.9996, 0.9996, 0.9996, 0.9996, 0.9996, 0.9996, 0.9996, 0.9996, 0.9996, 0.9996, 0.9996, 0.9996, 0.9996, 0.9996, 0.9996, 0.9996, 0.9996, 0.9996, 0.9996, 0.9996, 0.9996, 0.9996, 0.9996, 0.9996, 0.9996, 0.9996, 0.9996, 0.9996, 0.9996, 0.9996, 1.0, 1.0, 1.0, 1.0, 1.0, 1.0, 1.0, 1.0, 1.0, 1.0, 1.0, 1.0, 1.0, 1.0, 1.0, 1.0, 1.0, 1.0, 1.0, 1.0, 1.0, 1.0, 1.0, 1.0, 1.0, 1.0, 1.0, 1.0, 1.0, 1.0, 1.0, 1.0, 1.0, 1.0, 1.0, 1.0, 1.0, 1.0, 1.0, 1.0, 1.0, 1.0, 1.0, 1.0, 1.0, 1.0, 1.0, 1.0, 1.0, 1.0, 1.0, 1.0, 1.0, 1.0, 1.0, 1.0, 1.0, 1.0, 1.0, 1.0, 1.0, 1.0, 1.0, 1.0, 1.0, 1.0, 1.0, 1.0, 1.0, 1.0, 1.0, 1.0, 1.0, 1.0, 1.0, 1.0, 1.0, 1.0, 1.0, 1.0, 1.0, 1.0, 1.0, 0.9999, 0.9999, 0.9999, 0.9999, 0.9999, 0.9997, 0.9997, 0.9997, 0.9998, 0.9998, 0.9998, 0.9999, 0.9999, 0.9999, 0.9999, 0.9999, 0.9999, 0.9999, 0.9999, 0.9999, 0.9999, 0.9998, 0.9998, 0.9998, 0.9999]): _vg.add([_i], _w, 'REPLACE')
_vg = ob_cube.vertex_groups.new(name='Bone.001')
for _i, _w in zip([0, 1, 2, 3, 10, 11, 12, 13, 22, 23, 24, 25, 54, 55, 56, 59, 60, 62, 64, 65, 67, 68, 69, 70, 71, 72, 73, 74, 75, 76, 77, 78, 79, 80, 81, 82, 83, 84, 85, 86, 87, 88, 89, 90, 91, 92, 93, 94, 95, 96, 97, 98, 99, 100, 101, 102, 103, 104, 105, 106, 107, 108, 109, 110, 111, 112, 113, 114, 115, 116, 117, 120, 121, 124, 125, 153, 154, 157, 158, 161, 162], [0.7944, 0.7969, 0.8378, 0.841, 0.0465, 0.03885, 0.06958, 0.06689, 0.1311, 0.1314, 0.08491, 0.08511, 0.09426, 0.09435, 0.1299, 0.06776, 0.08534, 0.001063, 0.814, 0.8158, 0.7952, 0.7818, 0.7827, 0.0782, 0.5817, 0.2198, 0.2199, 0.3954, 0.3955, 0.599, 0.341, 0.5814, 0.5817, 0.2083, 0.315, 0.3151, 0.6481, 0.6486, 0.7035, 0.5407, 0.5407, 0.4823, 0.5485, 0.4979, 0.4979, 0.5377, 0.5377, 0.5398, 0.5368, 0.5394, 0.5394, 0.5469, 0.5469, 0.5491, 0.5464, 0.5489, 0.5489, 0.5521, 0.5521, 0.5497, 0.5524, 0.55, 0.55, 0.5512, 0.5512, 0.5524, 0.5524, 0.5529, 0.5512, 0.8036, 0.8071, 0.07532, 0.07134, 0.05678, 0.05697, 0.8206, 0.8245, 0.07021, 0.06569, 0.09045, 0.0908]): _vg.add([_i], _w, 'REPLACE')
_vg = ob_cube.vertex_groups.new(name='Bone.002')
for _i, _w in zip([0, 1, 2, 3, 10, 11, 12, 13, 18, 19, 20, 21, 30, 31, 32, 33, 51, 52, 57, 58, 59, 60, 64, 65, 67, 68, 69, 71, 74, 75, 76, 77, 78, 79, 81, 82, 83, 84, 85, 86, 87, 88, 89, 90, 91, 92, 93, 94, 95, 96, 97, 98, 99, 100, 101, 102, 103, 104, 105, 106, 107, 108, 109, 110, 111, 112, 113, 114, 115, 116, 117, 120, 121, 122, 123, 128, 129, 153, 154, 157, 158, 159, 160, 163, 164, 282, 283, 284, 285, 330, 331, 336, 337, 366, 367, 372, 373], [0.1154, 0.1156, 0.08229, 0.08238, 0.9503, 0.9526, 0.9156, 0.9179, 0.07324, 0.07213, 0.0863, 0.08292, 0.891, 0.897, 0.9311, 0.9381, 0.9519, 0.8932, 0.08554, 0.09741, 0.9179, 0.9331, 0.07861, 0.07864, 0.1187, 0.02894, 0.02898, 0.3742, 0.02828, 0.02829, 0.06914, 0.01552, 0.04834, 0.04835, 0.004286, 0.004293, 0.03535, 0.03537, 0.1307, 0.05789, 0.0579, 0.07234, 0.05936, 0.06172, 0.06172, 0.07633, 0.07633, 0.07089, 0.08161, 0.07162, 0.07162, 0.07813, 0.07813, 0.08323, 0.07759, 0.08081, 0.08081, 0.08159, 0.08159, 0.07946, 0.08313, 0.0797, 0.0797, 0.07998, 0.07998, 0.08043, 0.08043, 0.08028, 0.07994, 0.1039, 0.1042, 0.9097, 0.913, 0.1136, 0.1122, 0.8892, 0.8977, 0.0896, 0.08984, 0.9193, 0.9225, 0.1074, 0.1059, 0.9056, 0.9144, 0.01696, 0.0171, 0.01557, 0.01578, 0.0005133, 0.00085, 0.02455, 0.02394, 0.00625, 0.006561, 0.04011, 0.03984]): _vg.add([_i], _w, 'REPLACE')
_vg = ob_cube.vertex_groups.new(name='Bone.003')
for _i, _w in zip([14, 15, 16, 17, 18, 19, 20, 21, 30, 31, 32, 33, 51, 52, 57, 58, 122, 123, 128, 129, 159, 160, 163, 164, 176, 177, 178, 179, 180, 181, 182, 183, 184, 185, 186, 276, 277, 278, 279, 280, 281, 282, 283, 284, 285, 286, 287, 288, 289, 290, 291, 292, 293, 294, 295, 296, 297, 298, 299, 300, 301, 302, 303, 304, 305, 306, 307, 308, 309, 310, 311, 312, 313, 314, 315, 316, 317, 318, 319, 320, 321, 322, 323, 324, 325, 326, 327, 328, 329, 330, 331, 332, 333, 334, 335, 336, 337, 338, 339, 340, 341, 342, 343, 344, 345, 346, 347, 348, 349, 350, 351, 352, 353, 354, 355, 356, 357, 358, 359, 360, 361, 362, 363, 364, 365, 366, 367, 368, 369, 370, 371, 372, 373, 374, 375, 376, 377, 378, 379, 380], [0.9919, 0.9915, 0.9962, 0.9959, 0.9263, 0.9275, 0.9134, 0.9168, 0.1037, 0.0981, 0.06588, 0.05927, 0.04185, 0.1013, 0.9142, 0.902, 0.8856, 0.8871, 0.104, 0.0961, 0.8918, 0.8935, 0.08819, 0.08008, 0.9939, 0.9938, 0.9966, 0.9964, 0.9949, 0.9947, 0.9958, 0.9971, 0.9941, 0.9969, 0.9933, 0.9937, 0.9936, 0.9945, 0.9944, 0.9939, 0.9944, 0.9663, 0.9662, 0.967, 0.9669, 0.9796, 0.9794, 0.9791, 0.9789, 0.9822, 0.9819, 0.9822, 0.982, 0.9823, 0.982, 0.9822, 0.982, 0.9823, 0.982, 0.9823, 0.982, 0.9827, 0.9825, 0.9829, 0.9827, 0.9865, 0.9862, 0.9857, 0.9854, 0.9913, 0.9911, 0.9922, 0.9919, 0.9819, 0.9817, 0.9818, 0.9816, 0.9822, 0.982, 0.9823, 0.982, 0.9823, 0.982, 0.9822, 0.982, 0.9822, 0.982, 0.9822, 0.982, 0.9746, 0.9744, 0.9841, 0.9838, 0.9871, 0.9869, 0.9625, 0.9628, 0.988, 0.9876, 0.9924, 0.9921, 0.98, 0.9797, 0.9816, 0.9814, 0.9826, 0.9824, 0.9819, 0.9816, 0.982, 0.9818, 0.9822, 0.9819, 0.9819, 0.9817, 0.9822, 0.982, 0.9823, 0.982, 0.9801, 0.9798, 0.9816, 0.9814, 0.9824, 0.9822, 0.9717, 0.9715, 0.9804, 0.9802, 0.9845, 0.9842, 0.9546, 0.9548, 0.9847, 0.9843, 0.99, 0.9897, 0.9821, 0.9826, 0.9824]): _vg.add([_i], _w, 'REPLACE')
_vg = ob_cube.vertex_groups.new(name='Bone.004')
for _i, _w in zip([10, 12, 13, 14, 15, 16, 17, 18, 19, 20, 21, 30, 31, 32, 33, 51, 52, 57, 58, 59, 120, 121, 122, 123, 128, 129, 157, 158, 159, 160, 163, 164, 176, 177, 178, 179, 180, 181, 182, 183, 184, 185, 186, 276, 277, 278, 279, 280, 281, 282, 283, 284, 285, 286, 287, 288, 289, 290, 291, 292, 293, 294, 295, 296, 297, 298, 299, 300, 301, 302, 303, 304, 305, 306, 307, 308, 309, 310, 311, 312, 313, 314, 315, 316, 317, 318, 319, 320, 321, 322, 323, 324, 325, 326, 327, 328, 329, 330, 331, 332, 333, 334, 335, 336, 337, 338, 339, 340, 341, 342, 343, 344, 345, 346, 347, 348, 349, 350, 351, 352, 353, 354, 355, 356, 357, 358, 359, 360, 361, 362, 363, 364, 365, 366, 367, 368, 369, 370, 371, 372, 373, 374, 375, 376, 377, 378, 379, 380], [0.004475, 0.0807, 0.07815, 0.9976, 0.9981, 0.9971, 0.998, 0.9892, 0.9906, 0.9491, 0.9559, 0.9019, 0.9074, 0.2766, 0.2504, 0.4557, 0.9076, 0.9573, 0.9874, 0.07966, 0.07267, 0.06957, 0.9759, 0.9799, 0.8359, 0.8463, 0.05051, 0.04461, 0.9689, 0.9739, 0.7033, 0.7132, 0.9973, 0.9975, 0.9971, 0.9975, 0.9975, 0.9977, 0.9977, 0.9975, 0.9974, 0.9983, 0.998, 0.9971, 0.9973, 0.9971, 0.9973, 0.9973, 0.9972, 0.9913, 0.9931, 0.992, 0.9936, 0.9947, 0.9959, 0.9945, 0.9957, 0.9953, 0.9963, 0.9953, 0.9963, 0.9953, 0.9963, 0.9953, 0.9963, 0.9953, 0.9963, 0.9953, 0.9963, 0.9954, 0.9964, 0.9955, 0.9964, 0.9959, 0.9968, 0.9958, 0.9967, 0.9966, 0.9972, 0.9965, 0.9971, 0.9952, 0.9963, 0.9952, 0.9962, 0.9953, 0.9963, 0.9953, 0.9963, 0.9953, 0.9963, 0.9953, 0.9963, 0.9953, 0.9963, 0.9953, 0.9963, 0.9928, 0.9943, 0.9948, 0.996, 0.9957, 0.9967, 0.9878, 0.9906, 0.9946, 0.996, 0.9959, 0.9969, 0.9947, 0.9958, 0.9951, 0.9962, 0.9954, 0.9964, 0.9952, 0.9962, 0.9952, 0.9963, 0.9953, 0.9963, 0.9952, 0.9963, 0.9953, 0.9963, 0.9953, 0.9963, 0.9948, 0.996, 0.9952, 0.9962, 0.9953, 0.9963, 0.9933, 0.9948, 0.9951, 0.9962, 0.9957, 0.9966, 0.9901, 0.9921, 0.9957, 0.9966, 0.9966, 0.9971, 0.9911, 0.9939, 0.9934]): _vg.add([_i], _w, 'REPLACE')
_m = ob_cube.modifiers.new('Subsurf', 'SUBSURF')
_m.uv_smooth = 'PRESERVE_CORNERS'
_m.quality = 2
_m.levels = 2
_m = ob_cube.modifiers.new('Armature', 'ARMATURE')
_m = ob_cube.modifiers.new('Armature.001', 'ARMATURE')
_m.object = ob_armature

# ---- collection membership
col_collection_1.objects.link(ob_armature)
col_collection_1.objects.link(ob_cube)

# ---- scene / render settings (as saved in the file)
scene.frame_start = 0; scene.frame_end = 470; scene.frame_set(369)
scene.render.engine = 'BLENDER_EEVEE_NEXT'
scene.render.image_settings.color_mode = 'RGB'
scene.render.image_settings.compression = 90
scene.render.fps = 18
scene.render.dither_intensity = 0.0
scene.render.bake_margin = 2
scene.render.bake_bias = 0.0
scene.cycles.use_denoising = False
scene.cycles.samples = 10
scene.cycles.sampling_pattern = 'TABULATED_SOBOL'
scene.cycles.light_sampling_threshold = 0.0
scene.cycles.use_adaptive_sampling = False
scene.cycles.use_light_tree = False
scene.cycles.blur_glossy = 0.0
scene.cycles.volume_bounces = 1
scene.cycles.pixel_filter_type = 'GAUSSIAN'
scene.cycles.sample_clamp_indirect = 0.0
scene.view_settings.view_transform = 'Standard'
bpy.context.view_layer.update()

# ---- added for rendering (the .blend has no active camera and no usable light): camera, sun
cam_auto = bpy.data.cameras.new('AutoCamera')
cam_auto.lens = 50.0
cam_auto.sensor_width = 36.0
cam_auto.clip_end = 1000.0
ob_auto_camera = bpy.data.objects.new('AutoCamera', cam_auto)
scene.collection.objects.link(ob_auto_camera)
ob_auto_camera.location = (14.872, -39.1908, 3.75231)
ob_auto_camera.rotation_euler = (1.09748, -7.21219e-08, 0.694738)
scene.camera = ob_auto_camera
light_auto_sun = bpy.data.lights.new('AutoSun', 'SUN')
light_auto_sun.energy = 3.0
light_auto_sun.angle = 0.0523599
ob_auto_sun = bpy.data.objects.new('AutoSun', light_auto_sun)
scene.collection.objects.link(ob_auto_sun)
ob_auto_sun.rotation_euler = (0.872665, 0.174533, 0.523599)
bpy.context.view_layer.update()
